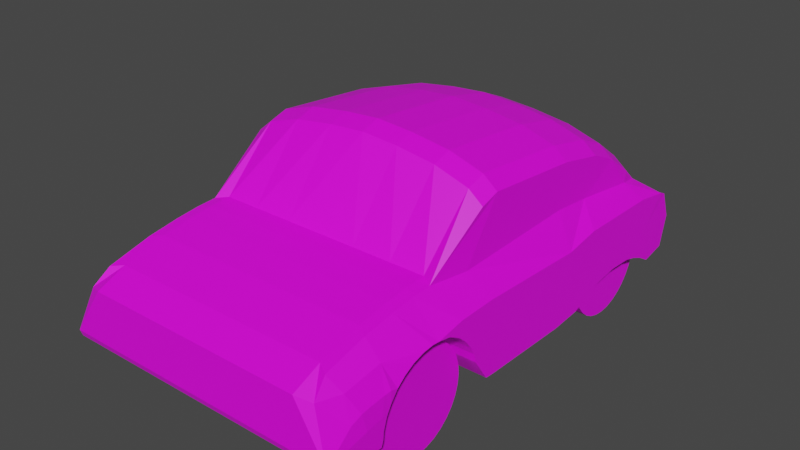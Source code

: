 # Source: car-v0.2.0.blend  (saved by Blender 3.6.13; exported with 4.5.12 LTS)
import bpy
from mathutils import Matrix  # noqa: F401  (used for matrix-valued properties, if any)

bpy.ops.wm.read_factory_settings(use_empty=True)
scene = bpy.context.scene
scene.name = 'Scene'

# ---- collections
col_collection = bpy.data.collections.new('Collection'); scene.collection.children.link(col_collection)

# ---- images (referenced by path relative to the original .blend; pixels are not part of the script)
import os
ASSET_DIR = os.environ.get("B2B_ASSET_DIR", "")  # directory of the original .blend (textures are referenced by path, not embedded)
HERE = os.path.dirname(os.path.abspath(__file__))  # packed textures are extracted next to this script under _unpacked/

def load_image(name, relpath, width, height, colorspace="sRGB"):
    """Load a texture the original file referenced (path relative to the .blend, or extracted next to this script)."""
    p = next((c for c in (os.path.join(HERE, relpath), os.path.join(ASSET_DIR, relpath)) if relpath and os.path.exists(c)), "")
    if p:
        img = bpy.data.images.load(p, check_existing=True)
        img.name = name
    else:  # same state as the original file: an image datablock whose file is absent (Cycles renders it pink)
        img = bpy.data.images.new(name, width, height)
        img.source = "FILE"
        img.filepath = "//" + (relpath or name)
    img.colorspace_settings.name = colorspace
    return img
img_car_png = load_image('car.png', 'car.png', 1024, 1024, 'sRGB')

# ---- materials (node trees are filled in below, after node groups)
mat_material = bpy.data.materials.new('Material')
mat_material.alpha_threshold = 0.0
mat_material.use_transparent_shadow = False
mat_material.roughness = 0.5
mat_material.line_color = (0.0, 0.0, 0.0, 1.0)

# ---- material node trees
mat_material.use_nodes = True; mat_material.node_tree.nodes.clear()
_N = mat_material.node_tree.nodes; _L = mat_material.node_tree.links
n0 = _N.new('ShaderNodeOutputMaterial'); n0.name = 'Material Output'; n0.location = (300, 300)
n1 = _N.new('ShaderNodeBsdfPrincipled'); n1.name = 'Principled BSDF'; n1.location = (10, 300)
n1.distribution = 'GGX'
n1.subsurface_method = 'RANDOM_WALK_SKIN'
n1.inputs[3].default_value = 1.45
n1.inputs[27].default_value = (0.0, 0.0, 0.0, 1.0)
n1.inputs[28].default_value = 1.0
n2 = _N.new('ShaderNodeTexImage'); n2.name = 'Image Texture'; n2.location = (-280, 280)
n2.image = img_car_png
_L.new(n1.outputs[0], n0.inputs[0])
_L.new(n2.outputs[0], n1.inputs[0])
n0.is_active_output = True

# ---- world
world_world = bpy.data.worlds.new('World'); scene.world = world_world
world_world.use_nodes = True; world_world.node_tree.nodes.clear()
_N = world_world.node_tree.nodes; _L = world_world.node_tree.links
n0 = _N.new('ShaderNodeOutputWorld'); n0.name = 'World Output'; n0.location = (300, 300)
n1 = _N.new('ShaderNodeBackground'); n1.name = 'Background'; n1.location = (10, 300)
n1.inputs[0].default_value = (0.05088, 0.05088, 0.05088, 1.0)
_L.new(n1.outputs[0], n0.inputs[0])
n0.is_active_output = True
world_world.color = (0.05088, 0.05088, 0.05088)
world_world.use_sun_shadow = False
world_world.sun_shadow_jitter_overblur = 0.0

# ---- meshes
me_cube = bpy.data.meshes.new('Cube')
me_cube.from_pydata([(0.2042, 0.7864, 1.085), (0.2042, 1.285, 0.2446), (0.2042, -0.3421, 1.239), (0.2042, -1.423, 0.3272), (0.615, 0.3717, 0.2539), (0.2042, -1.463, 0.6687), (0.2042, 0.3441, 1.218), (0.2042, 0.1865, 0.241), (0.2042, 1.268, 0.6341), (0.2042, -1.473, 0.3971), (0.2042, 1.329, 0.4204), (0.2042, -0.6512, 0.8425), (0.615, -1.144, 0.3079), (0.2042, 1.193, 0.6762), (0.2042, -1.303, 0.7363), (0.615, -1.293, 0.3147), (0.2042, -1.144, 0.3079), (0.2042, -0.4059, 0.2619), (0.2042, 0.3717, 0.2539), (0.2042, 0.6181, 1.16), (0.615, -1.303, 0.7363), (0.615, 1.193, 0.6179), (0.615, 1.268, 0.5758), (0.2042, 0.9609, 0.9582), (0.2042, 1.104, 0.2418), (0.2042, 0.7248, 0.3476), (0.615, -0.6512, 0.8425), (0.2042, -0.3577, 0.2575), (0.2042, -0.235, 1.273), (0.615, -0.3421, 1.148), (0.615, 1.329, 0.4204), (0.2042, -0.7661, 0.6395), (0.2042, -0.6906, 0.6241), (0.2042, -0.6242, 0.5871), (0.2042, -0.5712, 0.539), (0.615, 1.285, 0.2446), (0.2042, -1.099, 0.4642), (0.2042, -1.084, 0.4911), (0.2042, -1.459, 0.3592), (0.2042, -1.04, 0.5484), (0.2042, -0.8684, 0.638), (0.2042, -0.9339, 0.619), (0.2042, -0.9902, 0.5889), (0.2042, -1.133, 0.3391), (0.2042, -1.11, 0.4427), (0.2042, -1.129, 0.3816), (0.2042, -0.8093, 0.6438), (0.615, 0.1865, 0.241), (0.2042, -0.5327, 0.4884), (0.2042, -0.5084, 0.4427), (0.2042, -0.4926, 0.3907), (0.615, -1.473, 0.3971), (0.615, -1.463, 0.6687), (0.2042, -1.293, 0.3147), (0.2042, -1.067, 0.7959), (0.2042, -0.892, 0.8233), (0.2042, -0.7626, 0.8374), (0.2042, 0.4827, 0.3009), (0.2042, 0.5899, 0.3318), (0.2042, 0.8694, 0.3398), (0.2042, 0.949, 0.3188), (0.2042, 1.024, 0.2878), (0.0, 0.7864, 1.1), (0.0, 1.285, 0.2446), (0.0, -0.3421, 1.254), (0.0, -1.423, 0.3272), (0.0, -1.463, 0.6687), (0.0, 0.3441, 1.233), (0.0, 0.1865, 0.241), (0.0, 1.268, 0.6462), (0.0, -1.473, 0.3971), (0.0, 1.329, 0.4204), (0.0, -0.6512, 0.8425), (0.0, 1.193, 0.6883), (0.0, -1.303, 0.7363), (0.1033, -1.144, 0.3079), (0.1033, -0.4059, 0.2619), (0.0, 0.3717, 0.2539), (0.0, 0.6181, 1.175), (0.0, 0.9609, 0.9582), (0.0, 1.104, 0.2418), (0.0, 0.7248, 0.3476), (0.0, -0.3577, 0.2575), (0.0, -0.235, 1.288), (0.1033, -0.7661, 0.6395), (0.1033, -0.6906, 0.6241), (0.1033, -0.6242, 0.5871), (0.1033, -0.5712, 0.539), (0.1033, -1.099, 0.4642), (0.1033, -1.084, 0.4911), (0.0, -1.459, 0.3592), (0.1033, -1.04, 0.5484), (0.1033, -0.8684, 0.638), (0.1033, -0.9339, 0.619), (0.1033, -0.9902, 0.5889), (0.1033, -1.133, 0.3391), (0.1033, -1.11, 0.4427), (0.1033, -1.129, 0.3816), (0.1033, -0.8093, 0.6438), (0.1033, -0.5327, 0.4884), (0.1033, -0.5084, 0.4427), (0.1033, -0.4926, 0.3907), (0.0, -1.293, 0.3147), (0.0, -1.067, 0.7959), (0.0, -0.892, 0.8233), (0.0, -0.7626, 0.8374), (0.0, 0.4827, 0.3009), (0.0, 0.5899, 0.3318), (0.0, 0.8694, 0.3398), (0.0, 0.949, 0.3188), (0.0, 1.024, 0.2878), (0.0, -0.7828, 0.3431), (0.1033, -0.8156, 0.3471), (0.0, -1.124, 0.3043), (0.0, -0.447, 0.2629), (0.4233, -1.463, 0.6687), (0.4233, -1.473, 0.3971), (0.4233, 0.1865, 0.241), (0.6949, 0.3065, 0.821), (0.4233, 1.285, 0.2446), (0.4233, 1.329, 0.4204), (0.4233, -0.3421, 1.208), (0.4233, -0.6512, 0.8425), (0.6949, 0.6181, 1.004), (0.7945, 0.2762, 0.6331), (0.4233, 1.268, 0.615), (0.4233, 1.193, 0.6571), (0.4233, -1.303, 0.7363), (0.7061, 0.9267, 0.749), (0.7945, 0.4339, 0.4814), (0.4233, -1.293, 0.3147), (0.4233, -1.144, 0.3079), (0.6949, 0.9609, 0.8015), (0.4233, 0.3717, 0.2539), (0.6949, 0.7864, 0.9288), (0.4233, 0.6181, 1.129), (0.7945, 0.9908, 0.6533), (0.7945, 1.104, 0.2418), (0.7945, 0.7248, 0.3476), (0.7945, 1.026, 0.4411), (0.4233, 0.7864, 1.054), (0.4233, 0.9609, 0.9268), (0.7945, 0.2378, 0.4761), (0.4233, 1.104, 0.2418), (0.4233, 0.7248, 0.3476), (0.7945, -0.3577, 0.2575), (0.4233, -0.3577, 0.2575), (0.7945, 0.4844, 0.6662), (0.6949, 0.5382, 0.7975), (0.4233, -0.7661, 0.6395), (0.4233, -0.6906, 0.6241), (0.4233, -0.6242, 0.5871), (0.4233, -0.5712, 0.539), (0.4233, -0.4926, 0.3907), (0.6949, -0.4464, 0.8063), (0.4233, -1.099, 0.4642), (0.4233, -1.084, 0.4911), (0.4233, -1.11, 0.4427), (0.4233, -1.04, 0.5484), (0.4233, -0.8684, 0.638), (0.6769, -0.6891, 0.832), (0.4233, -0.9339, 0.619), (0.4233, -1.133, 0.3391), (0.4233, -1.129, 0.3816), (0.4233, -0.8093, 0.6438), (0.4233, -0.5084, 0.4427), (0.4233, -0.5327, 0.4884), (0.4233, -0.4059, 0.2619), (0.4233, -1.459, 0.3592), (0.4233, -0.9902, 0.5889), (0.4233, 0.3441, 1.187), (0.4233, 0.5899, 0.3318), (0.4233, 0.8694, 0.3398), (0.4233, -1.067, 0.7959), (0.4233, -0.235, 1.242), (0.7945, -0.3833, 0.6701), (0.4233, -1.423, 0.3272), (0.7945, -0.3604, 0.4953), (0.4233, -0.892, 0.8233), (0.4233, -0.7626, 0.8374), (0.4233, 0.4827, 0.3009), (0.4233, 0.949, 0.3188), (0.4233, 1.024, 0.2878), (0.615, 0.6181, 1.069), (0.615, 0.7864, 0.9943), (0.615, 0.9609, 0.867), (0.615, 1.104, 0.2418), (0.615, 0.7248, 0.3476), (0.615, -0.3577, 0.2575), (0.615, -0.7661, 0.6395), (0.615, -0.6906, 0.6241), (0.615, -0.6242, 0.5871), (0.615, -0.5712, 0.539), (0.615, -0.4926, 0.3907), (0.615, -1.099, 0.4642), (0.615, -1.084, 0.4911), (0.615, -1.11, 0.4427), (0.615, -1.04, 0.5484), (0.615, -0.8684, 0.638), (0.615, -0.9339, 0.619), (0.615, -1.133, 0.3391), (0.615, -1.129, 0.3816), (0.615, -0.8093, 0.6438), (0.615, -0.5084, 0.4427), (0.615, -0.5327, 0.4884), (0.615, -0.4059, 0.2619), (0.615, -1.459, 0.3592), (0.615, -0.9902, 0.5889), (0.615, 0.3441, 1.127), (0.615, 0.5899, 0.3318), (0.615, 0.8694, 0.3398), (0.615, -1.067, 0.7959), (0.615, -0.235, 1.182), (0.615, -1.423, 0.3272), (0.615, -0.892, 0.8233), (0.615, -0.7626, 0.8374), (0.615, 0.4827, 0.3009), (0.615, 0.949, 0.3188), (0.615, 1.024, 0.2878), (0.7945, 0.1865, 0.241), (0.7945, 0.3717, 0.2539), (0.7945, -0.6051, 0.6675), (0.7945, -1.293, 0.3147), (0.7945, -1.144, 0.3079), (0.7383, -1.301, 0.64), (0.7481, -1.091, 0.6805), (0.6982, -1.429, 0.647), (0.6769, -1.341, 0.7257), (0.7924, 1.238, 0.5991), (0.7945, 1.193, 0.6179), (0.6949, -0.3421, 1.083), (0.7924, 1.254, 0.2678), (0.7924, 1.298, 0.4436), (0.7945, -1.473, 0.3971), (0.7945, -0.7661, 0.6395), (0.7945, -0.6906, 0.6241), (0.7945, -0.6242, 0.5871), (0.7945, -0.5712, 0.539), (0.7945, -0.4926, 0.3907), (0.7945, -1.138, 0.4571), (0.7945, -1.099, 0.4642), (0.7945, -1.084, 0.4911), (0.7945, -1.11, 0.4427), (0.7945, -1.04, 0.5484), (0.7945, -0.8684, 0.638), (0.7945, -1.23, 0.4407), (0.7945, -0.9339, 0.619), (0.7945, -1.133, 0.3391), (0.7945, -1.129, 0.3816), (0.7945, -0.8093, 0.6438), (0.7945, -0.5084, 0.4427), (0.7945, -0.5327, 0.4884), (0.7945, -0.4059, 0.2619), (0.7945, -1.459, 0.3592), (0.7945, -0.9902, 0.5889), (0.6949, 0.3441, 1.062), (0.7945, 0.5899, 0.3318), (0.7945, 0.8694, 0.3398), (0.6769, -1.105, 0.7854), (0.6949, -0.235, 1.117), (0.7945, -1.216, 0.3855), (0.7945, -1.423, 0.3272), (0.7945, -1.258, 0.3468), (0.6769, -0.93, 0.8128), (0.6769, -0.8006, 0.8268), (0.7945, 0.4827, 0.3009), (0.7945, 0.949, 0.3188), (0.7945, 1.024, 0.2878), (0.7814, -1.311, 0.5086), (0.7955, -1.082, 0.5609), (0.7864, -1.253, 0.5359), (0.7914, -1.117, 0.5558), (0.7869, -1.195, 0.5444), (0.7945, 1.178, 0.6012), (0.6771, 1.072, 0.7142), (-0.2042, 0.7864, 1.085), (-0.2042, 1.285, 0.2446), (-0.2042, -0.3421, 1.239), (-0.2042, -1.423, 0.3272), (-0.615, 0.3717, 0.2539), (-0.2042, -1.463, 0.6687), (-0.2042, 0.3441, 1.218), (-0.2042, 0.1865, 0.241), (-0.2042, 1.268, 0.6341), (-0.2042, -1.473, 0.3971), (-0.2042, 1.329, 0.4204), (-0.2042, -0.6512, 0.8425), (-0.615, -1.144, 0.3079), (-0.2042, 1.193, 0.6762), (-0.2042, -1.303, 0.7363), (-0.615, -1.293, 0.3147), (-0.2042, -1.144, 0.3079), (-0.2042, -0.4059, 0.2619), (-0.2042, 0.3717, 0.2539), (-0.2042, 0.6181, 1.16), (-0.615, -1.303, 0.7363), (-0.615, 1.193, 0.6179), (-0.615, 1.268, 0.5758), (-0.2042, 0.9609, 0.9582), (-0.2042, 1.104, 0.2418), (-0.2042, 0.7248, 0.3476), (-0.615, -0.6512, 0.8425), (-0.2042, -0.3577, 0.2575), (-0.2042, -0.235, 1.273), (-0.615, -0.3421, 1.148), (-0.615, 1.329, 0.4204), (-0.2042, -0.7661, 0.6395), (-0.2042, -0.6906, 0.6241), (-0.2042, -0.6242, 0.5871), (-0.2042, -0.5712, 0.539), (-0.615, 1.285, 0.2446), (-0.2042, -1.099, 0.4642), (-0.2042, -1.084, 0.4911), (-0.2042, -1.459, 0.3592), (-0.2042, -1.04, 0.5484), (-0.2042, -0.8684, 0.638), (-0.2042, -0.9339, 0.619), (-0.2042, -0.9902, 0.5889), (-0.2042, -1.133, 0.3391), (-0.2042, -1.11, 0.4427), (-0.2042, -1.129, 0.3816), (-0.2042, -0.8093, 0.6438), (-0.615, 0.1865, 0.241), (-0.2042, -0.5327, 0.4884), (-0.2042, -0.5084, 0.4427), (-0.2042, -0.4926, 0.3907), (-0.615, -1.473, 0.3971), (-0.615, -1.463, 0.6687), (-0.2042, -1.293, 0.3147), (-0.2042, -1.067, 0.7959), (-0.2042, -0.892, 0.8233), (-0.2042, -0.7626, 0.8374), (-0.2042, 0.4827, 0.3009), (-0.2042, 0.5899, 0.3318), (-0.2042, 0.8694, 0.3398), (-0.2042, 0.949, 0.3188), (-0.2042, 1.024, 0.2878), (-0.1033, -1.144, 0.3079), (-0.1033, -0.4059, 0.2619), (-0.1033, -0.7661, 0.6395), (-0.1033, -0.6906, 0.6241), (-0.1033, -0.6242, 0.5871), (-0.1033, -0.5712, 0.539), (-0.1033, -1.099, 0.4642), (-0.1033, -1.084, 0.4911), (-0.1033, -1.04, 0.5484), (-0.1033, -0.8684, 0.638), (-0.1033, -0.9339, 0.619), (-0.1033, -0.9902, 0.5889), (-0.1033, -1.133, 0.3391), (-0.1033, -1.11, 0.4427), (-0.1033, -1.129, 0.3816), (-0.1033, -0.8093, 0.6438), (-0.1033, -0.5327, 0.4884), (-0.1033, -0.5084, 0.4427), (-0.1033, -0.4926, 0.3907), (-0.1033, -0.8156, 0.3471), (-0.4233, -1.463, 0.6687), (-0.4233, -1.473, 0.3971), (-0.4233, 0.1865, 0.241), (-0.6949, 0.3065, 0.821), (-0.4233, 1.285, 0.2446), (-0.4233, 1.329, 0.4204), (-0.4233, -0.3421, 1.208), (-0.4233, -0.6512, 0.8425), (-0.6949, 0.6181, 1.004), (-0.7945, 0.2762, 0.6331), (-0.4233, 1.268, 0.615), (-0.4233, 1.193, 0.6571), (-0.4233, -1.303, 0.7363), (-0.7061, 0.9267, 0.749), (-0.7945, 0.4339, 0.4814), (-0.4233, -1.293, 0.3147), (-0.4233, -1.144, 0.3079), (-0.6949, 0.9609, 0.8015), (-0.4233, 0.3717, 0.2539), (-0.6949, 0.7864, 0.9288), (-0.4233, 0.6181, 1.129), (-0.7945, 0.9908, 0.6533), (-0.7945, 1.104, 0.2418), (-0.7945, 0.7248, 0.3476), (-0.7945, 1.026, 0.4411), (-0.4233, 0.7864, 1.054), (-0.4233, 0.9609, 0.9268), (-0.7945, 0.2378, 0.4761), (-0.4233, 1.104, 0.2418), (-0.4233, 0.7248, 0.3476), (-0.7945, -0.3577, 0.2575), (-0.4233, -0.3577, 0.2575), (-0.7945, 0.4844, 0.6662), (-0.6949, 0.5382, 0.7975), (-0.4233, -0.7661, 0.6395), (-0.4233, -0.6906, 0.6241), (-0.4233, -0.6242, 0.5871), (-0.4233, -0.5712, 0.539), (-0.4233, -0.4926, 0.3907), (-0.6949, -0.4464, 0.8063), (-0.4233, -1.099, 0.4642), (-0.4233, -1.084, 0.4911), (-0.4233, -1.11, 0.4427), (-0.4233, -1.04, 0.5484), (-0.4233, -0.8684, 0.638), (-0.6769, -0.6891, 0.832), (-0.4233, -0.9339, 0.619), (-0.4233, -1.133, 0.3391), (-0.4233, -1.129, 0.3816), (-0.4233, -0.8093, 0.6438), (-0.4233, -0.5084, 0.4427), (-0.4233, -0.5327, 0.4884), (-0.4233, -0.4059, 0.2619), (-0.4233, -1.459, 0.3592), (-0.4233, -0.9902, 0.5889), (-0.4233, 0.3441, 1.187), (-0.4233, 0.5899, 0.3318), (-0.4233, 0.8694, 0.3398), (-0.4233, -1.067, 0.7959), (-0.4233, -0.235, 1.242), (-0.7945, -0.3833, 0.6701), (-0.4233, -1.423, 0.3272), (-0.7945, -0.3604, 0.4953), (-0.4233, -0.892, 0.8233), (-0.4233, -0.7626, 0.8374), (-0.4233, 0.4827, 0.3009), (-0.4233, 0.949, 0.3188), (-0.4233, 1.024, 0.2878), (-0.615, 0.6181, 1.069), (-0.615, 0.7864, 0.9943), (-0.615, 0.9609, 0.867), (-0.615, 1.104, 0.2418), (-0.615, 0.7248, 0.3476), (-0.615, -0.3577, 0.2575), (-0.615, -0.7661, 0.6395), (-0.615, -0.6906, 0.6241), (-0.615, -0.6242, 0.5871), (-0.615, -0.5712, 0.539), (-0.615, -0.4926, 0.3907), (-0.615, -1.099, 0.4642), (-0.615, -1.084, 0.4911), (-0.615, -1.11, 0.4427), (-0.615, -1.04, 0.5484), (-0.615, -0.8684, 0.638), (-0.615, -0.9339, 0.619), (-0.615, -1.133, 0.3391), (-0.615, -1.129, 0.3816), (-0.615, -0.8093, 0.6438), (-0.615, -0.5084, 0.4427), (-0.615, -0.5327, 0.4884), (-0.615, -0.4059, 0.2619), (-0.615, -1.459, 0.3592), (-0.615, -0.9902, 0.5889), (-0.615, 0.3441, 1.127), (-0.615, 0.5899, 0.3318), (-0.615, 0.8694, 0.3398), (-0.615, -1.067, 0.7959), (-0.615, -0.235, 1.182), (-0.615, -1.423, 0.3272), (-0.615, -0.892, 0.8233), (-0.615, -0.7626, 0.8374), (-0.615, 0.4827, 0.3009), (-0.615, 0.949, 0.3188), (-0.615, 1.024, 0.2878), (-0.7945, 0.1865, 0.241), (-0.7945, 0.3717, 0.2539), (-0.7945, -0.6051, 0.6675), (-0.7945, -1.293, 0.3147), (-0.7945, -1.144, 0.3079), (-0.7383, -1.301, 0.64), (-0.7481, -1.091, 0.6805), (-0.6982, -1.429, 0.647), (-0.6769, -1.341, 0.7257), (-0.7924, 1.238, 0.5991), (-0.7945, 1.193, 0.6179), (-0.6949, -0.3421, 1.083), (-0.7924, 1.254, 0.2678), (-0.7924, 1.298, 0.4436), (-0.7945, -1.473, 0.3971), (-0.7945, -0.7661, 0.6395), (-0.7945, -0.6906, 0.6241), (-0.7945, -0.6242, 0.5871), (-0.7945, -0.5712, 0.539), (-0.7945, -0.4926, 0.3907), (-0.7945, -1.138, 0.4571), (-0.7945, -1.099, 0.4642), (-0.7945, -1.084, 0.4911), (-0.7945, -1.11, 0.4427), (-0.7945, -1.04, 0.5484), (-0.7945, -0.8684, 0.638), (-0.7945, -1.23, 0.4407), (-0.7945, -0.9339, 0.619), (-0.7945, -1.133, 0.3391), (-0.7945, -1.129, 0.3816), (-0.7945, -0.8093, 0.6438), (-0.7945, -0.5084, 0.4427), (-0.7945, -0.5327, 0.4884), (-0.7945, -0.4059, 0.2619), (-0.7945, -1.459, 0.3592), (-0.7945, -0.9902, 0.5889), (-0.6949, 0.3441, 1.062), (-0.7945, 0.5899, 0.3318), (-0.7945, 0.8694, 0.3398), (-0.6769, -1.105, 0.7854), (-0.6949, -0.235, 1.117), (-0.7945, -1.216, 0.3855), (-0.7945, -1.423, 0.3272), (-0.7945, -1.258, 0.3468), (-0.6769, -0.93, 0.8128), (-0.6769, -0.8006, 0.8268), (-0.7945, 0.4827, 0.3009), (-0.7945, 0.949, 0.3188), (-0.7945, 1.024, 0.2878), (-0.7814, -1.311, 0.5086), (-0.7955, -1.082, 0.5609), (-0.7864, -1.253, 0.5359), (-0.7914, -1.117, 0.5558), (-0.7869, -1.195, 0.5444), (-0.7945, 1.178, 0.6012), (-0.6771, 1.072, 0.7142)], [], [(60, 61, 182, 181), (40, 46, 164, 159), (3, 53, 130, 176), (10, 8, 125, 120), (41, 40, 159, 161), (59, 60, 181, 172), (42, 41, 161, 169), (7, 18, 133, 117), (9, 38, 168, 116), (11, 56, 179, 122), (57, 58, 171, 180), (0, 19, 135, 140), (37, 39, 158, 156), (53, 16, 131, 130), (28, 2, 121, 174), (17, 27, 146, 167), (38, 3, 176, 168), (56, 55, 178, 179), (49, 50, 153, 165), (18, 57, 180, 133), (36, 37, 156, 155), (14, 5, 115, 127), (54, 14, 127, 173), (48, 49, 165, 166), (39, 42, 169, 158), (55, 54, 173, 178), (8, 13, 126, 125), (19, 6, 170, 135), (34, 48, 166, 152), (13, 23, 141, 126), (24, 1, 119, 143), (23, 0, 140, 141), (2, 11, 122, 121), (50, 17, 167, 153), (46, 31, 149, 164), (33, 34, 152, 151), (32, 33, 151, 150), (1, 10, 120, 119), (43, 45, 163, 162), (45, 44, 157, 163), (27, 7, 117, 146), (61, 24, 143, 182), (31, 32, 150, 149), (25, 59, 172, 144), (40, 41, 93, 92), (44, 36, 155, 157), (6, 28, 174, 170), (5, 9, 116, 115), (58, 25, 144, 171), (16, 43, 162, 131), (8, 10, 71, 69), (53, 3, 65, 102), (46, 40, 92, 98), (61, 60, 109, 110), (43, 16, 75, 95), (25, 58, 107, 81), (9, 5, 66, 70), (28, 6, 67, 83), (36, 44, 96, 88), (59, 25, 81, 108), (32, 31, 84, 85), (24, 61, 110, 80), (7, 27, 82, 68), (44, 45, 97, 96), (45, 43, 95, 97), (10, 1, 63, 71), (33, 32, 85, 86), (34, 33, 86, 87), (31, 46, 98, 84), (17, 50, 101, 76), (11, 2, 64, 72), (0, 23, 79, 62), (1, 24, 80, 63), (23, 13, 73, 79), (48, 34, 87, 99), (6, 19, 78, 67), (13, 8, 69, 73), (54, 55, 104, 103), (42, 39, 91, 94), (49, 48, 99, 100), (14, 54, 103, 74), (5, 14, 74, 66), (37, 36, 88, 89), (57, 18, 77, 106), (50, 49, 100, 101), (55, 56, 105, 104), (3, 38, 90, 65), (27, 17, 76, 82), (2, 28, 83, 64), (16, 53, 102, 75), (39, 37, 89, 91), (19, 0, 62, 78), (58, 57, 106, 107), (56, 11, 72, 105), (38, 9, 70, 90), (18, 7, 68, 77), (41, 42, 94, 93), (60, 59, 108, 109), (85, 112, 86), (102, 113, 75), (112, 111, 114, 76), (112, 98, 92), (112, 85, 84), (86, 112, 87), (87, 112, 99), (99, 112, 100), (100, 112, 101), (101, 112, 76), (98, 112, 84), (92, 93, 112), (112, 93, 94), (94, 91, 112), (112, 91, 89), (89, 88, 112), (112, 88, 96), (96, 97, 112), (112, 97, 95), (95, 75, 112), (75, 113, 111, 112), (76, 114, 82), (226, 224, 227), (236, 237, 221), (219, 142, 177, 145), (124, 147, 148, 118), (226, 268, 224), (142, 129, 147, 124), (160, 154, 259, 230), (118, 148, 123, 255), (155, 156, 195, 194), (127, 115, 52, 20), (173, 127, 20, 211), (166, 165, 203, 204), (158, 169, 207, 197), (178, 173, 211, 214), (125, 126, 21, 22), (135, 170, 208, 183), (152, 166, 204, 192), (126, 141, 185, 21), (143, 119, 35, 186), (141, 140, 184, 185), (121, 122, 26, 29), (153, 167, 205, 193), (164, 149, 189, 202), (151, 152, 192, 191), (150, 151, 191, 190), (119, 120, 30, 35), (162, 163, 201, 200), (163, 157, 196, 201), (146, 117, 47, 188), (182, 143, 186, 218), (149, 150, 190, 189), (144, 172, 210, 187), (157, 155, 194, 196), (170, 174, 212, 208), (115, 116, 51, 52), (171, 144, 187, 209), (131, 162, 200, 12), (181, 182, 218, 217), (159, 164, 202, 198), (176, 130, 15, 213), (120, 125, 22, 30), (161, 159, 198, 199), (172, 181, 217, 210), (169, 161, 199, 207), (117, 133, 4, 47), (116, 168, 206, 51), (122, 179, 215, 26), (180, 171, 209, 216), (140, 135, 183, 184), (156, 158, 197, 195), (130, 131, 12, 15), (174, 121, 29, 212), (167, 146, 188, 205), (168, 176, 213, 206), (179, 178, 214, 215), (165, 153, 193, 203), (133, 180, 216, 4), (200, 201, 248, 247), (201, 196, 242, 248), (188, 47, 219, 145), (218, 186, 137, 267), (189, 190, 235, 234), (187, 210, 257, 138), (196, 194, 240, 242), (15, 12, 223, 222), (208, 212, 259, 255), (209, 187, 138, 256), (12, 200, 247, 223), (217, 218, 267, 266), (52, 51, 233, 226), (198, 202, 249, 244), (47, 4, 220, 219), (213, 15, 222, 261), (30, 22, 228, 232), (199, 198, 244, 246), (210, 217, 266, 257), (207, 199, 246, 254), (51, 206, 253, 233), (35, 30, 232, 231), (26, 215, 264, 160), (216, 209, 256, 265), (184, 183, 123, 134), (195, 197, 243, 241), (212, 29, 230, 259), (205, 188, 145, 252), (29, 26, 160, 230), (206, 213, 261, 253), (215, 214, 263, 264), (203, 193, 238, 250), (4, 216, 265, 220), (194, 195, 241, 240), (211, 20, 227, 258), (204, 203, 250, 251), (22, 21, 229, 228), (197, 207, 254, 243), (214, 211, 258, 263), (183, 208, 255, 123), (192, 204, 251, 237), (21, 274, 229), (185, 184, 134, 132), (186, 35, 231, 137), (193, 205, 252, 238), (202, 189, 234, 249), (20, 52, 226, 227), (191, 192, 237, 236), (190, 191, 236, 235), (244, 225, 246), (242, 239, 260, 248), (234, 264, 263, 249), (148, 128, 134), (251, 177, 175, 221, 237), (160, 221, 175, 154), (147, 129, 139, 136), (220, 129, 142, 219), (148, 147, 136, 128), (132, 128, 274), (136, 139, 273), (139, 137, 231, 232), (128, 136, 229), (138, 257, 139), (129, 220, 265), (139, 129, 138), (228, 139, 232), (154, 175, 124, 118), (238, 252, 145, 177), (175, 177, 142, 124), (259, 154, 118, 255), (229, 136, 273), (239, 242, 240), (248, 260, 262, 247), (247, 262, 222, 223), (262, 260, 233, 253), (260, 245, 233), (222, 262, 253, 261), (243, 225, 269), (254, 225, 243), (246, 225, 254), (244, 258, 225), (249, 263, 258, 244), (264, 234, 221, 160), (235, 221, 234), (236, 221, 235), (250, 177, 251), (177, 250, 238), (225, 258, 227), (245, 260, 239), (227, 224, 225), (224, 272, 271, 225), (225, 271, 269), (239, 272, 270, 245), (265, 256, 129), (129, 256, 138), (139, 266, 267), (266, 139, 257), (267, 137, 139), (245, 268, 233), (233, 268, 226), (224, 268, 270), (271, 272, 239), (269, 241, 243), (270, 268, 245), (269, 271, 239, 240, 241), (270, 272, 224), (134, 123, 148), (134, 128, 132), (273, 139, 228), (273, 228, 229), (274, 185, 132), (274, 128, 229), (274, 21, 185), (335, 423, 424, 336), (315, 401, 406, 321), (278, 418, 372, 328), (285, 362, 367, 283), (316, 403, 401, 315), (334, 414, 423, 335), (317, 411, 403, 316), (282, 359, 375, 293), (284, 358, 410, 313), (286, 364, 421, 331), (332, 422, 413, 333), (275, 382, 377, 294), (312, 398, 400, 314), (328, 372, 373, 291), (303, 416, 363, 277), (292, 409, 388, 302), (313, 410, 418, 278), (331, 421, 420, 330), (324, 407, 395, 325), (293, 375, 422, 332), (311, 397, 398, 312), (289, 369, 357, 280), (329, 415, 369, 289), (323, 408, 407, 324), (314, 400, 411, 317), (330, 420, 415, 329), (283, 367, 368, 288), (294, 377, 412, 281), (309, 394, 408, 323), (288, 368, 383, 298), (299, 385, 361, 276), (298, 383, 382, 275), (277, 363, 364, 286), (325, 395, 409, 292), (321, 406, 391, 306), (308, 393, 394, 309), (307, 392, 393, 308), (276, 361, 362, 285), (318, 404, 405, 320), (320, 405, 399, 319), (302, 388, 359, 282), (336, 424, 385, 299), (306, 391, 392, 307), (300, 386, 414, 334), (315, 346, 347, 316), (319, 399, 397, 311), (281, 412, 416, 303), (280, 357, 358, 284), (333, 413, 386, 300), (291, 373, 404, 318), (283, 69, 71, 285), (328, 102, 65, 278), (321, 352, 346, 315), (336, 110, 109, 335), (318, 349, 337, 291), (300, 81, 107, 333), (284, 70, 66, 280), (303, 83, 67, 281), (311, 343, 350, 319), (334, 108, 81, 300), (307, 340, 339, 306), (299, 80, 110, 336), (282, 68, 82, 302), (319, 350, 351, 320), (320, 351, 349, 318), (285, 71, 63, 276), (308, 341, 340, 307), (309, 342, 341, 308), (306, 339, 352, 321), (292, 338, 355, 325), (286, 72, 64, 277), (275, 62, 79, 298), (276, 63, 80, 299), (298, 79, 73, 288), (323, 353, 342, 309), (281, 67, 78, 294), (288, 73, 69, 283), (329, 103, 104, 330), (317, 348, 345, 314), (324, 354, 353, 323), (289, 74, 103, 329), (280, 66, 74, 289), (312, 344, 343, 311), (332, 106, 77, 293), (325, 355, 354, 324), (330, 104, 105, 331), (278, 65, 90, 313), (302, 82, 338, 292), (277, 64, 83, 303), (291, 337, 102, 328), (314, 345, 344, 312), (294, 78, 62, 275), (333, 107, 106, 332), (331, 105, 72, 286), (313, 90, 70, 284), (293, 77, 68, 282), (316, 347, 348, 317), (335, 109, 108, 334), (340, 341, 356), (102, 337, 113), (356, 338, 114, 111), (356, 346, 352), (356, 339, 340), (341, 342, 356), (342, 353, 356), (353, 354, 356), (354, 355, 356), (355, 338, 356), (352, 339, 356), (346, 356, 347), (356, 348, 347), (348, 356, 345), (356, 344, 345), (344, 356, 343), (356, 350, 343), (350, 356, 351), (356, 349, 351), (349, 356, 337), (337, 356, 111, 113), (338, 82, 114), (468, 469, 466), (478, 463, 479), (461, 387, 419, 384), (366, 360, 390, 389), (468, 466, 510), (384, 366, 389, 371), (402, 472, 501, 396), (360, 497, 365, 390), (397, 436, 437, 398), (369, 295, 327, 357), (415, 453, 295, 369), (408, 446, 445, 407), (400, 439, 449, 411), (420, 456, 453, 415), (367, 297, 296, 368), (377, 425, 450, 412), (394, 434, 446, 408), (368, 296, 427, 383), (385, 428, 310, 361), (383, 427, 426, 382), (363, 304, 301, 364), (395, 435, 447, 409), (406, 444, 431, 391), (393, 433, 434, 394), (392, 432, 433, 393), (361, 310, 305, 362), (404, 442, 443, 405), (405, 443, 438, 399), (388, 430, 322, 359), (424, 460, 428, 385), (391, 431, 432, 392), (386, 429, 452, 414), (399, 438, 436, 397), (412, 450, 454, 416), (357, 327, 326, 358), (413, 451, 429, 386), (373, 287, 442, 404), (423, 459, 460, 424), (401, 440, 444, 406), (418, 455, 290, 372), (362, 305, 297, 367), (403, 441, 440, 401), (414, 452, 459, 423), (411, 449, 441, 403), (359, 322, 279, 375), (358, 326, 448, 410), (364, 301, 457, 421), (422, 458, 451, 413), (382, 426, 425, 377), (398, 437, 439, 400), (372, 290, 287, 373), (416, 454, 304, 363), (409, 447, 430, 388), (410, 448, 455, 418), (421, 457, 456, 420), (407, 445, 435, 395), (375, 279, 458, 422), (442, 489, 490, 443), (443, 490, 484, 438), (430, 387, 461, 322), (460, 509, 379, 428), (431, 476, 477, 432), (429, 380, 499, 452), (438, 484, 482, 436), (290, 464, 465, 287), (450, 497, 501, 454), (451, 498, 380, 429), (287, 465, 489, 442), (459, 508, 509, 460), (327, 468, 475, 326), (440, 486, 491, 444), (322, 461, 462, 279), (455, 503, 464, 290), (305, 474, 470, 297), (441, 488, 486, 440), (452, 499, 508, 459), (449, 496, 488, 441), (326, 475, 495, 448), (310, 473, 474, 305), (301, 402, 506, 457), (458, 507, 498, 451), (426, 376, 365, 425), (437, 483, 485, 439), (454, 501, 472, 304), (447, 494, 387, 430), (304, 472, 402, 301), (448, 495, 503, 455), (457, 506, 505, 456), (445, 492, 480, 435), (279, 462, 507, 458), (436, 482, 483, 437), (453, 500, 469, 295), (446, 493, 492, 445), (297, 470, 471, 296), (439, 485, 496, 449), (456, 505, 500, 453), (425, 365, 497, 450), (434, 479, 493, 446), (296, 471, 516), (427, 374, 376, 426), (428, 379, 473, 310), (435, 480, 494, 447), (444, 491, 476, 431), (295, 469, 468, 327), (433, 478, 479, 434), (432, 477, 478, 433), (486, 488, 467), (484, 490, 502, 481), (476, 491, 505, 506), (390, 376, 370), (493, 479, 463, 417, 419), (402, 396, 417, 463), (389, 378, 381, 371), (462, 461, 384, 371), (390, 370, 378, 389), (374, 516, 370), (378, 515, 381), (381, 474, 473, 379), (370, 471, 378), (380, 381, 499), (371, 507, 462), (381, 380, 371), (470, 474, 381), (396, 360, 366, 417), (480, 419, 387, 494), (417, 366, 384, 419), (501, 497, 360, 396), (471, 515, 378), (481, 482, 484), (490, 489, 504, 502), (489, 465, 464, 504), (504, 495, 475, 502), (502, 475, 487), (464, 503, 495, 504), (485, 511, 467), (496, 485, 467), (488, 496, 467), (486, 467, 500), (491, 486, 500, 505), (506, 402, 463, 476), (477, 476, 463), (478, 477, 463), (492, 493, 419), (419, 480, 492), (467, 469, 500), (487, 481, 502), (469, 467, 466), (466, 467, 513, 514), (467, 511, 513), (481, 487, 512, 514), (507, 371, 498), (371, 380, 498), (381, 509, 508), (508, 499, 381), (509, 381, 379), (487, 475, 510), (475, 468, 510), (466, 512, 510), (513, 481, 514), (511, 485, 483), (512, 487, 510), (511, 483, 482, 481, 513), (512, 466, 514), (376, 390, 365), (376, 374, 370), (515, 470, 381), (515, 471, 470), (516, 374, 427), (516, 471, 370), (516, 427, 296)])
_uv = me_cube.uv_layers.new(name='UVMap')
_uv.uv.foreach_set('vector', [0.5664, 0.2803, 0.5645, 0.2861, 0.5532, 0.2789, 0.5551, 0.2731, 0.6076, 0.145, 0.6063, 0.1471, 0.5997, 0.1398, 0.6014, 0.137, 0.6377, 0.1214, 0.6316, 0.1267, 0.6254, 0.1124, 0.6315, 0.1071, 0.4632, 0.1324, 0.4155, 0.1542, 0.4048, 0.09069, 0.4459, 0.0665, 0.6093, 0.1428, 0.6076, 0.145, 0.6014, 0.137, 0.6035, 0.134, 0.5684, 0.2744, 0.5664, 0.2803, 0.5551, 0.2731, 0.5571, 0.2672, 0.6112, 0.1409, 0.6093, 0.1428, 0.6035, 0.134, 0.6056, 0.1313, 0.5848, 0.2243, 0.5804, 0.2376, 0.5691, 0.2305, 0.5735, 0.2172, 0.1218, 0.1793, 0.112, 0.1793, 0.1123, 0.1059, 0.122, 0.1059, 0.3884, 0.1812, 0.3616, 0.181, 0.3618, 0.1076, 0.3887, 0.1078, 0.5776, 0.2463, 0.575, 0.2543, 0.5637, 0.2471, 0.5663, 0.2391, 0.2772, 0.1891, 0.2396, 0.189, 0.2433, 0.1291, 0.278, 0.1284, 0.616, 0.1376, 0.6133, 0.1393, 0.6078, 0.1287, 0.6106, 0.1258, 0.6316, 0.1267, 0.6247, 0.1323, 0.6188, 0.1182, 0.6254, 0.1124, 0.07252, 0.1423, 0.05218, 0.1302, 0.06799, 0.07591, 0.08685, 0.08779, 0.5981, 0.1812, 0.5971, 0.1847, 0.5858, 0.1785, 0.5868, 0.1751, 0.6399, 0.1196, 0.6377, 0.1214, 0.6315, 0.1071, 0.6338, 0.1052, 0.3616, 0.181, 0.3302, 0.1808, 0.3305, 0.1074, 0.3618, 0.1076, 0.6009, 0.1665, 0.6003, 0.17, 0.59, 0.1647, 0.591, 0.1612, 0.5804, 0.2376, 0.5776, 0.2463, 0.5663, 0.2391, 0.5691, 0.2305, 0.6172, 0.1368, 0.616, 0.1376, 0.6106, 0.1258, 0.6118, 0.1246, 0.2289, 0.1801, 0.1872, 0.1798, 0.1875, 0.1064, 0.2292, 0.1067, 0.2877, 0.1805, 0.2289, 0.1801, 0.2292, 0.1067, 0.288, 0.1071, 0.6015, 0.1632, 0.6009, 0.1665, 0.591, 0.1612, 0.5921, 0.158, 0.6133, 0.1393, 0.6112, 0.1409, 0.6056, 0.1313, 0.6078, 0.1287, 0.3302, 0.1808, 0.2877, 0.1805, 0.288, 0.1071, 0.3305, 0.1074, 0.4155, 0.1542, 0.3974, 0.1606, 0.3878, 0.09746, 0.4048, 0.09069, 0.2396, 0.189, 0.1834, 0.1807, 0.1911, 0.1215, 0.2433, 0.1291, 0.6023, 0.1596, 0.6015, 0.1632, 0.5921, 0.158, 0.5934, 0.1541, 0.3974, 0.1606, 0.3215, 0.1831, 0.3189, 0.1212, 0.3878, 0.09746, 0.5623, 0.2927, 0.558, 0.3056, 0.5468, 0.2985, 0.551, 0.2855, 0.3215, 0.1831, 0.2772, 0.1891, 0.278, 0.1284, 0.3189, 0.1212, 0.3151, 0.4755, 0.3406, 0.2134, 0.4149, 0.2384, 0.3831, 0.478, 0.6003, 0.17, 0.5981, 0.1812, 0.5868, 0.1751, 0.59, 0.1647, 0.6063, 0.1471, 0.6055, 0.1488, 0.5986, 0.1419, 0.5997, 0.1398, 0.6032, 0.1558, 0.6023, 0.1596, 0.5934, 0.1541, 0.5949, 0.15, 0.6042, 0.1522, 0.6032, 0.1558, 0.5949, 0.15, 0.5967, 0.1459, 0.3023, 0.07752, 0.3016, 0.2046, 0.1912, 0.2034, 0.1919, 0.07635, 0.6231, 0.1333, 0.6211, 0.1345, 0.6155, 0.1212, 0.6173, 0.1195, 0.6211, 0.1345, 0.6182, 0.1361, 0.6128, 0.1237, 0.6155, 0.1212, 0.5971, 0.1847, 0.5848, 0.2243, 0.5735, 0.2172, 0.5858, 0.1785, 0.5645, 0.2861, 0.5623, 0.2927, 0.551, 0.2855, 0.5532, 0.2789, 0.6055, 0.1488, 0.6042, 0.1522, 0.5967, 0.1459, 0.5986, 0.1419, 0.5718, 0.264, 0.5684, 0.2744, 0.5571, 0.2672, 0.5605, 0.2568, 0.6076, 0.145, 0.6093, 0.1428, 0.6112, 0.1462, 0.6098, 0.1478, 0.6182, 0.1361, 0.6172, 0.1368, 0.6118, 0.1246, 0.6128, 0.1237, 0.1834, 0.1807, 0.07252, 0.1423, 0.08685, 0.08779, 0.1911, 0.1215, 0.1872, 0.1798, 0.1218, 0.1793, 0.122, 0.1059, 0.1875, 0.1064, 0.575, 0.2543, 0.5718, 0.264, 0.5605, 0.2568, 0.5637, 0.2471, 0.6247, 0.1323, 0.6231, 0.1333, 0.6173, 0.1195, 0.6188, 0.1182, 0.4155, 0.1542, 0.4632, 0.1324, 0.4771, 0.1951, 0.4253, 0.2165, 0.6316, 0.1267, 0.6377, 0.1214, 0.6433, 0.1344, 0.6373, 0.1392, 0.6063, 0.1471, 0.6076, 0.145, 0.6098, 0.1478, 0.6087, 0.1495, 0.5645, 0.2861, 0.5664, 0.2803, 0.5769, 0.287, 0.575, 0.2928, 0.6231, 0.1333, 0.6247, 0.1323, 0.6269, 0.1403, 0.625, 0.1409, 0.5718, 0.264, 0.575, 0.2543, 0.5855, 0.261, 0.5823, 0.2707, 0.1218, 0.1793, 0.1872, 0.1798, 0.187, 0.2482, 0.1215, 0.2477, 0.07252, 0.1423, 0.1834, 0.1807, 0.1759, 0.2388, 0.05825, 0.1967, 0.6172, 0.1368, 0.6182, 0.1361, 0.6198, 0.1422, 0.6188, 0.1426, 0.5684, 0.2744, 0.5718, 0.264, 0.5823, 0.2707, 0.5789, 0.2811, 0.6042, 0.1522, 0.6055, 0.1488, 0.6081, 0.151, 0.6072, 0.1538, 0.5623, 0.2927, 0.5645, 0.2861, 0.575, 0.2928, 0.5728, 0.2994, 0.5848, 0.2243, 0.5971, 0.1847, 0.6081, 0.1916, 0.5953, 0.2309, 0.6182, 0.1361, 0.6211, 0.1345, 0.6227, 0.1413, 0.6198, 0.1422, 0.6211, 0.1345, 0.6231, 0.1333, 0.625, 0.1409, 0.6227, 0.1413, 0.3016, 0.2046, 0.3023, 0.07752, 0.4052, 0.07861, 0.4045, 0.2057, 0.6032, 0.1558, 0.6042, 0.1522, 0.6072, 0.1538, 0.6069, 0.1574, 0.6023, 0.1596, 0.6032, 0.1558, 0.6069, 0.1574, 0.6061, 0.161, 0.6055, 0.1488, 0.6063, 0.1471, 0.6087, 0.1495, 0.6081, 0.151, 0.5981, 0.1812, 0.6003, 0.17, 0.6055, 0.1713, 0.604, 0.1843, 0.3406, 0.2134, 0.3151, 0.4755, 0.2471, 0.472, 0.2707, 0.1945, 0.2772, 0.1891, 0.3215, 0.1831, 0.3274, 0.2441, 0.2772, 0.25, 0.558, 0.3056, 0.5623, 0.2927, 0.5728, 0.2994, 0.5686, 0.3124, 0.3215, 0.1831, 0.3974, 0.1606, 0.4063, 0.2227, 0.3274, 0.2441, 0.6015, 0.1632, 0.6023, 0.1596, 0.6061, 0.161, 0.6057, 0.1644, 0.1834, 0.1807, 0.2396, 0.189, 0.2363, 0.2491, 0.1759, 0.2388, 0.3974, 0.1606, 0.4155, 0.1542, 0.4253, 0.2165, 0.4063, 0.2227, 0.2877, 0.1805, 0.3302, 0.1808, 0.33, 0.2492, 0.2874, 0.2489, 0.6112, 0.1409, 0.6133, 0.1393, 0.6148, 0.1439, 0.6129, 0.1449, 0.6009, 0.1665, 0.6015, 0.1632, 0.6057, 0.1644, 0.6055, 0.1675, 0.2289, 0.1801, 0.2877, 0.1805, 0.2874, 0.2489, 0.2286, 0.2485, 0.1872, 0.1798, 0.2289, 0.1801, 0.2286, 0.2485, 0.187, 0.2482, 0.616, 0.1376, 0.6172, 0.1368, 0.6188, 0.1426, 0.6175, 0.1431, 0.5776, 0.2463, 0.5804, 0.2376, 0.591, 0.2443, 0.5881, 0.2529, 0.6003, 0.17, 0.6009, 0.1665, 0.6055, 0.1675, 0.6055, 0.1713, 0.3302, 0.1808, 0.3616, 0.181, 0.3613, 0.2494, 0.33, 0.2492, 0.6377, 0.1214, 0.6399, 0.1196, 0.6454, 0.1326, 0.6433, 0.1344, 0.5971, 0.1847, 0.5981, 0.1812, 0.604, 0.1843, 0.6081, 0.1916, 0.05218, 0.1302, 0.07252, 0.1423, 0.05825, 0.1967, 0.03594, 0.1842, 0.6247, 0.1323, 0.6316, 0.1267, 0.6373, 0.1392, 0.6269, 0.1403, 0.6133, 0.1393, 0.616, 0.1376, 0.6175, 0.1431, 0.6148, 0.1439, 0.2396, 0.189, 0.2772, 0.1891, 0.2772, 0.25, 0.2363, 0.2491, 0.575, 0.2543, 0.5776, 0.2463, 0.5881, 0.2529, 0.5855, 0.261, 0.3616, 0.181, 0.3884, 0.1812, 0.3882, 0.2496, 0.3613, 0.2494, 0.112, 0.1793, 0.1218, 0.1793, 0.1215, 0.2477, 0.1118, 0.2477, 0.5804, 0.2376, 0.5848, 0.2243, 0.5953, 0.2309, 0.591, 0.2443, 0.6093, 0.1428, 0.6112, 0.1409, 0.6129, 0.1449, 0.6112, 0.1462, 0.5664, 0.2803, 0.5684, 0.2744, 0.5789, 0.2811, 0.5769, 0.287, 0.5423, 0.1772, 0.6058, 0.1655, 0.5455, 0.1979, 0.6373, 0.1392, 0.6306, 0.1467, 0.6269, 0.1403, 0.6194, 0.1615, 0.6225, 0.1675, 0.6103, 0.1861, 0.604, 0.1843, 0.6058, 0.1655, 0.5451, 0.144, 0.5493, 0.1285, 0.6058, 0.1655, 0.5423, 0.1772, 0.5436, 0.1559, 0.5455, 0.1979, 0.6058, 0.1655, 0.5514, 0.2159, 0.5514, 0.2159, 0.6058, 0.1655, 0.5585, 0.2305, 0.5585, 0.2305, 0.6058, 0.1655, 0.5655, 0.241, 0.5655, 0.241, 0.6058, 0.1655, 0.5743, 0.2499, 0.5743, 0.2499, 0.6058, 0.1655, 0.592, 0.2847, 0.5451, 0.144, 0.6058, 0.1655, 0.5436, 0.1559, 0.5493, 0.1285, 0.5563, 0.1122, 0.6058, 0.1655, 0.6058, 0.1655, 0.5563, 0.1122, 0.5648, 0.09895, 0.5648, 0.09895, 0.575, 0.08814, 0.6058, 0.1655, 0.6058, 0.1655, 0.575, 0.08814, 0.5881, 0.07942, 0.5881, 0.07942, 0.594, 0.07706, 0.6058, 0.1655, 0.6058, 0.1655, 0.594, 0.07706, 0.5987, 0.07515, 0.5987, 0.07515, 0.6114, 0.07343, 0.6058, 0.1655, 0.6058, 0.1655, 0.6114, 0.07343, 0.6199, 0.07452, 0.6199, 0.07452, 0.6265, 0.07318, 0.6058, 0.1655, 0.6269, 0.1403, 0.6306, 0.1467, 0.6225, 0.1675, 0.6194, 0.1615, 0.604, 0.1843, 0.6103, 0.1861, 0.6081, 0.1916, 0.06742, 0.6868, 0.1088, 0.6763, 0.09496, 0.721, 0.3367, 0.6563, 0.3545, 0.6342, 0.3428, 0.6936, 0.6057, 0.5067, 0.6165, 0.6146, 0.4239, 0.6154, 0.4264, 0.5067, 0.625, 0.6849, 0.6881, 0.7062, 0.6988, 0.7768, 0.6296, 0.7761, 0.06742, 0.6868, 0.1049, 0.6141, 0.1088, 0.6763, 0.6165, 0.6146, 0.6784, 0.6243, 0.6881, 0.7062, 0.625, 0.6849, 0.3108, 0.7968, 0.3967, 0.769, 0.4697, 0.8858, 0.4381, 0.8768, 0.6296, 0.7761, 0.6988, 0.7768, 0.7147, 0.8637, 0.635, 0.8771, 0.6118, 0.1246, 0.6106, 0.1258, 0.6046, 0.1153, 0.6058, 0.1139, 0.2292, 0.1067, 0.1875, 0.1064, 0.1877, 0.04221, 0.2294, 0.04251, 0.288, 0.1071, 0.2292, 0.1067, 0.2294, 0.04251, 0.2882, 0.04292, 0.5921, 0.158, 0.591, 0.1612, 0.5822, 0.1552, 0.5835, 0.1518, 0.6078, 0.1287, 0.6056, 0.1313, 0.5993, 0.1219, 0.6017, 0.1188, 0.3305, 0.1074, 0.288, 0.1071, 0.2882, 0.04292, 0.3307, 0.04323, 0.9637, 0.8386, 0.9389, 0.8585, 0.9137, 0.7797, 0.9361, 0.7603, 0.7212, 0.9865, 0.6372, 1.003, 0.6346, 0.9193, 0.7147, 0.9048, 0.5934, 0.1541, 0.5921, 0.158, 0.5835, 0.1518, 0.5851, 0.1478, 0.9389, 0.8585, 0.8377, 0.9332, 0.823, 0.8499, 0.9137, 0.7797, 0.551, 0.2855, 0.5468, 0.2985, 0.5369, 0.2922, 0.5411, 0.2792, 0.8377, 0.9332, 0.7755, 0.9666, 0.7655, 0.885, 0.823, 0.8499, 0.3831, 0.478, 0.4149, 0.2384, 0.4788, 0.2668, 0.4411, 0.4776, 0.59, 0.1647, 0.5868, 0.1751, 0.5773, 0.1692, 0.5809, 0.1587, 0.5997, 0.1398, 0.5986, 0.1419, 0.5913, 0.1343, 0.5927, 0.1319, 0.5949, 0.15, 0.5934, 0.1541, 0.5851, 0.1478, 0.587, 0.1434, 0.5967, 0.1459, 0.5949, 0.15, 0.587, 0.1434, 0.5891, 0.1388, 0.1919, 0.07635, 0.1912, 0.2034, 0.09467, 0.2024, 0.09537, 0.07532, 0.6173, 0.1195, 0.6155, 0.1212, 0.6096, 0.1099, 0.6114, 0.108, 0.6155, 0.1212, 0.6128, 0.1237, 0.6068, 0.1128, 0.6096, 0.1099, 0.5858, 0.1785, 0.5735, 0.2172, 0.5636, 0.211, 0.5762, 0.1725, 0.5532, 0.2789, 0.551, 0.2855, 0.5411, 0.2792, 0.5433, 0.2726, 0.5986, 0.1419, 0.5967, 0.1459, 0.5891, 0.1388, 0.5913, 0.1343, 0.5605, 0.2568, 0.5571, 0.2672, 0.5472, 0.2609, 0.5506, 0.2505, 0.6128, 0.1237, 0.6118, 0.1246, 0.6058, 0.1139, 0.6068, 0.1128, 0.6372, 1.003, 0.4643, 1.007, 0.4691, 0.927, 0.6346, 0.9193, 0.1875, 0.1064, 0.122, 0.1059, 0.1223, 0.04175, 0.1877, 0.04221, 0.5637, 0.2471, 0.5605, 0.2568, 0.5506, 0.2505, 0.5538, 0.2408, 0.6188, 0.1182, 0.6173, 0.1195, 0.6114, 0.108, 0.6129, 0.1065, 0.5551, 0.2731, 0.5532, 0.2789, 0.5433, 0.2726, 0.5453, 0.2668, 0.6014, 0.137, 0.5997, 0.1398, 0.5927, 0.1319, 0.5946, 0.1287, 0.6315, 0.1071, 0.6254, 0.1124, 0.6196, 0.1, 0.6258, 0.09445, 1.021, 0.7784, 0.9637, 0.8386, 0.9361, 0.7603, 0.9748, 0.7044, 0.6035, 0.134, 0.6014, 0.137, 0.5946, 0.1287, 0.5969, 0.1251, 0.5571, 0.2672, 0.5551, 0.2731, 0.5453, 0.2668, 0.5472, 0.2609, 0.6056, 0.1313, 0.6035, 0.134, 0.5969, 0.1251, 0.5993, 0.1219, 0.5735, 0.2172, 0.5691, 0.2305, 0.5593, 0.2242, 0.5636, 0.211, 0.122, 0.1059, 0.1123, 0.1059, 0.1125, 0.04168, 0.1223, 0.04175, 0.3887, 0.1078, 0.3618, 0.1076, 0.3621, 0.04345, 0.3889, 0.04364, 0.5663, 0.2391, 0.5637, 0.2471, 0.5538, 0.2408, 0.5565, 0.2328, 0.7755, 0.9666, 0.7212, 0.9865, 0.7147, 0.9048, 0.7655, 0.885, 0.6106, 0.1258, 0.6078, 0.1287, 0.6017, 0.1188, 0.6046, 0.1153, 0.6254, 0.1124, 0.6188, 0.1182, 0.6129, 0.1065, 0.6196, 0.1, 0.4643, 1.007, 0.4314, 0.9983, 0.4378, 0.9181, 0.4691, 0.927, 0.5868, 0.1751, 0.5858, 0.1785, 0.5762, 0.1725, 0.5773, 0.1692, 0.6338, 0.1052, 0.6315, 0.1071, 0.6258, 0.09445, 0.628, 0.09241, 0.3618, 0.1076, 0.3305, 0.1074, 0.3307, 0.04323, 0.3621, 0.04345, 0.591, 0.1612, 0.59, 0.1647, 0.5809, 0.1587, 0.5822, 0.1552, 0.5691, 0.2305, 0.5663, 0.2391, 0.5565, 0.2328, 0.5593, 0.2242, 0.6114, 0.108, 0.6096, 0.1099, 0.6035, 0.09896, 0.6054, 0.09692, 0.6096, 0.1099, 0.6068, 0.1128, 0.6006, 0.1021, 0.6035, 0.09896, 0.5762, 0.1725, 0.5636, 0.211, 0.5545, 0.2051, 0.5673, 0.1666, 0.5433, 0.2726, 0.5411, 0.2792, 0.5319, 0.2733, 0.5341, 0.2667, 0.5913, 0.1343, 0.5891, 0.1388, 0.5811, 0.1312, 0.5837, 0.1263, 0.5506, 0.2505, 0.5472, 0.2609, 0.538, 0.255, 0.5414, 0.2446, 0.6068, 0.1128, 0.6058, 0.1139, 0.5996, 0.1033, 0.6006, 0.1021, 0.6196, 0.1, 0.6129, 0.1065, 0.6069, 0.09536, 0.6139, 0.08841, 0.6346, 0.9193, 0.4691, 0.927, 0.4697, 0.8858, 0.635, 0.8771, 0.5538, 0.2408, 0.5506, 0.2505, 0.5414, 0.2446, 0.5446, 0.2349, 0.6129, 0.1065, 0.6114, 0.108, 0.6054, 0.09692, 0.6069, 0.09536, 0.5453, 0.2668, 0.5433, 0.2726, 0.5341, 0.2667, 0.536, 0.2608, 0.04789, 0.7195, 0.01592, 0.6131, 0.04817, 0.5653, 0.06742, 0.6868, 0.5946, 0.1287, 0.5927, 0.1319, 0.5851, 0.1236, 0.5873, 0.12, 0.5636, 0.211, 0.5593, 0.2242, 0.5501, 0.2183, 0.5545, 0.2051, 0.6258, 0.09445, 0.6196, 0.1, 0.6139, 0.08841, 0.6201, 0.08258, 0.9748, 0.7044, 0.9361, 0.7603, 0.9031, 0.7127, 0.924, 0.6825, 0.5969, 0.1251, 0.5946, 0.1287, 0.5873, 0.12, 0.5899, 0.1159, 0.5472, 0.2609, 0.5453, 0.2668, 0.536, 0.2608, 0.538, 0.255, 0.5993, 0.1219, 0.5969, 0.1251, 0.5899, 0.1159, 0.5924, 0.1122, 0.4632, 0.75, 0.419, 0.75, 0.419, 0.75, 0.4632, 0.75, 0.9825, 0.6168, 0.9748, 0.7044, 0.924, 0.6825, 0.9318, 0.6261, 0.3158, 0.8336, 0.2784, 0.8176, 0.2703, 0.7848, 0.3108, 0.7968, 0.5565, 0.2328, 0.5538, 0.2408, 0.5446, 0.2349, 0.5472, 0.2269, 0.7655, 0.885, 0.7147, 0.9048, 0.7147, 0.8637, 0.7648, 0.8437, 0.6046, 0.1153, 0.6017, 0.1188, 0.5951, 0.1087, 0.5982, 0.1048, 0.4691, 0.927, 0.4378, 0.9181, 0.4381, 0.8768, 0.4697, 0.8858, 0.5773, 0.1692, 0.5762, 0.1725, 0.5673, 0.1666, 0.5685, 0.1632, 0.4378, 0.9181, 0.3158, 0.8336, 0.3108, 0.7968, 0.4381, 0.8768, 0.628, 0.09241, 0.6258, 0.09445, 0.6201, 0.08258, 0.6224, 0.08049, 0.2784, 0.8176, 0.2352, 0.8047, 0.2268, 0.7721, 0.2703, 0.7848, 0.5822, 0.1552, 0.5809, 0.1587, 0.5723, 0.1525, 0.5737, 0.1488, 0.5593, 0.2242, 0.5565, 0.2328, 0.5472, 0.2269, 0.5501, 0.2183, 0.6058, 0.1139, 0.6046, 0.1153, 0.5982, 0.1048, 0.5996, 0.1033, 0.1767, 0.7859, 0.09919, 0.7531, 0.09496, 0.721, 0.1694, 0.7534, 0.5835, 0.1518, 0.5822, 0.1552, 0.5737, 0.1488, 0.575, 0.1453, 0.9275, 0.7744, 0.9034, 0.7903, 0.8763, 0.7222, 0.89, 0.7141, 0.6017, 0.1188, 0.5993, 0.1219, 0.5924, 0.1122, 0.5951, 0.1087, 0.2352, 0.8047, 0.1767, 0.7859, 0.1694, 0.7534, 0.2268, 0.7721, 0.7147, 0.9048, 0.6346, 0.9193, 0.635, 0.8771, 0.7147, 0.8637, 0.5851, 0.1478, 0.5835, 0.1518, 0.575, 0.1453, 0.5768, 0.141, 0.9034, 0.7903, 0.8518, 0.7951, 0.8794, 0.7206, 0.823, 0.8499, 0.7655, 0.885, 0.7648, 0.8437, 0.8217, 0.8082, 0.5411, 0.2792, 0.5369, 0.2922, 0.5284, 0.2842, 0.5319, 0.2733, 0.5809, 0.1587, 0.5773, 0.1692, 0.5685, 0.1632, 0.5723, 0.1525, 0.5927, 0.1319, 0.5913, 0.1343, 0.5837, 0.1263, 0.5851, 0.1236, 0.09919, 0.7531, 0.04789, 0.7195, 0.06742, 0.6868, 0.09496, 0.721, 0.587, 0.1434, 0.5851, 0.1478, 0.5768, 0.141, 0.5788, 0.1362, 0.5891, 0.1388, 0.587, 0.1434, 0.5788, 0.1362, 0.5811, 0.1312, 0.2541, 0.6746, 0.1773, 0.6951, 0.2321, 0.6645, 0.1719, 0.5799, 0.1625, 0.587, 0.1353, 0.5544, 0.1649, 0.551, 0.2894, 0.6797, 0.2703, 0.7848, 0.2268, 0.7721, 0.2743, 0.6795, 0.6988, 0.7768, 0.8156, 0.7839, 0.7648, 0.8437, 0.3672, 0.6111, 0.4239, 0.6154, 0.4159, 0.6939, 0.3428, 0.6936, 0.3545, 0.6342, 0.3108, 0.7968, 0.3428, 0.6936, 0.4159, 0.6939, 0.3967, 0.769, 0.6881, 0.7062, 0.6784, 0.6243, 0.8583, 0.6505, 0.8376, 0.7312, 0.6672, 0.5202, 0.6784, 0.6243, 0.6165, 0.6146, 0.6057, 0.5067, 0.6988, 0.7768, 0.6881, 0.7062, 0.8376, 0.7312, 0.8156, 0.7839, 0.8217, 0.8082, 0.8156, 0.7839, 0.8623, 0.7858, 0.8376, 0.7312, 0.8583, 0.6505, 0.8879, 0.7184, 0.8583, 0.6505, 0.9022, 0.584, 0.9318, 0.6261, 0.924, 0.6825, 0.8156, 0.7839, 0.8376, 0.7312, 0.8915, 0.7248, 0.7763, 0.587, 0.8202, 0.5962, 0.8583, 0.6505, 0.6784, 0.6243, 0.6672, 0.5202, 0.7017, 0.5484, 0.8583, 0.6505, 0.6784, 0.6243, 0.7763, 0.587, 0.8996, 0.7148, 0.8583, 0.6505, 0.924, 0.6825, 0.3967, 0.769, 0.4159, 0.6939, 0.625, 0.6849, 0.6296, 0.7761, 0.381, 0.5665, 0.4105, 0.5082, 0.4264, 0.5067, 0.4239, 0.6154, 0.4159, 0.6939, 0.4239, 0.6154, 0.6165, 0.6146, 0.625, 0.6849, 0.4697, 0.8858, 0.3967, 0.769, 0.6296, 0.7761, 0.635, 0.8771, 0.8923, 0.7167, 0.8376, 0.7312, 0.8899, 0.7141, 0.1625, 0.587, 0.1719, 0.5799, 0.1759, 0.5901, 0.1649, 0.551, 0.1353, 0.5544, 0.1205, 0.5369, 0.1629, 0.5309, 0.1629, 0.5309, 0.1205, 0.5369, 0.1082, 0.5225, 0.1589, 0.5163, 0.1205, 0.5369, 0.1353, 0.5544, 0.04817, 0.5653, 0.05253, 0.5471, 0.1353, 0.5544, 0.1313, 0.5805, 0.04817, 0.5653, 0.1082, 0.5225, 0.1205, 0.5369, 0.05253, 0.5471, 0.06407, 0.5312, 0.1962, 0.6305, 0.1773, 0.6951, 0.1816, 0.6357, 0.2131, 0.6497, 0.1773, 0.6951, 0.1962, 0.6305, 0.2321, 0.6645, 0.1773, 0.6951, 0.2131, 0.6497, 0.2541, 0.6746, 0.1694, 0.7534, 0.1773, 0.6951, 0.2743, 0.6795, 0.2268, 0.7721, 0.1694, 0.7534, 0.2541, 0.6746, 0.2703, 0.7848, 0.2894, 0.6797, 0.3428, 0.6936, 0.3108, 0.7968, 0.3146, 0.673, 0.3428, 0.6936, 0.2894, 0.6797, 0.3367, 0.6563, 0.3428, 0.6936, 0.3146, 0.673, 0.3755, 0.5903, 0.4239, 0.6154, 0.3672, 0.6111, 0.4239, 0.6154, 0.3755, 0.5903, 0.381, 0.5665, 0.1773, 0.6951, 0.1694, 0.7534, 0.09496, 0.721, 0.1313, 0.5805, 0.1353, 0.5544, 0.1625, 0.587, 0.09496, 0.721, 0.1088, 0.6763, 0.1773, 0.6951, 0.1088, 0.6763, 0.1438, 0.6284, 0.1697, 0.6335, 0.1773, 0.6951, 0.1773, 0.6951, 0.1697, 0.6335, 0.1816, 0.6357, 0.1625, 0.587, 0.1438, 0.6284, 0.1246, 0.625, 0.1313, 0.5805, 0.7017, 0.5484, 0.7346, 0.5701, 0.6784, 0.6243, 0.6784, 0.6243, 0.7346, 0.5701, 0.7763, 0.587, 0.8583, 0.6505, 0.8461, 0.5946, 0.8726, 0.5909, 0.8461, 0.5946, 0.8583, 0.6505, 0.8202, 0.5962, 0.8726, 0.5909, 0.9022, 0.584, 0.8583, 0.6505, 0.1313, 0.5805, 0.1049, 0.6141, 0.04817, 0.5653, 0.04817, 0.5653, 0.1049, 0.6141, 0.06742, 0.6868, 0.1088, 0.6763, 0.1049, 0.6141, 0.1246, 0.625, 0.1697, 0.6335, 0.1438, 0.6284, 0.1625, 0.587, 0.1816, 0.6357, 0.181, 0.6028, 0.1962, 0.6305, 0.1246, 0.625, 0.1049, 0.6141, 0.1313, 0.5805, 0.1816, 0.6357, 0.1697, 0.6335, 0.1625, 0.587, 0.1759, 0.5901, 0.181, 0.6028, 0.1246, 0.625, 0.1438, 0.6284, 0.1088, 0.6763, 0.7648, 0.8437, 0.7147, 0.8637, 0.6988, 0.7768, 0.7648, 0.8437, 0.8156, 0.7839, 0.8217, 0.8082, 0.8879, 0.7184, 0.8583, 0.6505, 0.9015, 0.7143, 0.8837, 0.7141, 0.8973, 0.7154, 0.8873, 0.7205, 0.8623, 0.7858, 0.823, 0.8499, 0.8217, 0.8082, 0.8623, 0.7858, 0.8156, 0.7839, 0.8915, 0.7248, 0.8623, 0.7858, 0.9137, 0.7797, 0.823, 0.8499, 0.5664, 0.2803, 0.5551, 0.2731, 0.5532, 0.2789, 0.5645, 0.2861, 0.6076, 0.145, 0.6014, 0.137, 0.5997, 0.1398, 0.6063, 0.1471, 0.6377, 0.1214, 0.6315, 0.1071, 0.6254, 0.1124, 0.6316, 0.1267, 0.4632, 0.1324, 0.4459, 0.0665, 0.4048, 0.09069, 0.4155, 0.1542, 0.6093, 0.1428, 0.6035, 0.134, 0.6014, 0.137, 0.6076, 0.145, 0.5684, 0.2744, 0.5571, 0.2672, 0.5551, 0.2731, 0.5664, 0.2803, 0.6112, 0.1409, 0.6056, 0.1313, 0.6035, 0.134, 0.6093, 0.1428, 0.5848, 0.2243, 0.5735, 0.2172, 0.5691, 0.2305, 0.5804, 0.2376, 0.1218, 0.1793, 0.122, 0.1059, 0.1123, 0.1059, 0.112, 0.1793, 0.3884, 0.1812, 0.3887, 0.1078, 0.3618, 0.1076, 0.3616, 0.181, 0.5776, 0.2463, 0.5663, 0.2391, 0.5637, 0.2471, 0.575, 0.2543, 0.2772, 0.1891, 0.278, 0.1284, 0.2433, 0.1291, 0.2396, 0.189, 0.616, 0.1376, 0.6106, 0.1258, 0.6078, 0.1287, 0.6133, 0.1393, 0.6316, 0.1267, 0.6254, 0.1124, 0.6188, 0.1182, 0.6247, 0.1323, 0.07252, 0.1423, 0.08685, 0.08779, 0.06799, 0.07591, 0.05218, 0.1302, 0.5981, 0.1812, 0.5868, 0.1751, 0.5858, 0.1785, 0.5971, 0.1847, 0.6399, 0.1196, 0.6338, 0.1052, 0.6315, 0.1071, 0.6377, 0.1214, 0.3616, 0.181, 0.3618, 0.1076, 0.3305, 0.1074, 0.3302, 0.1808, 0.6009, 0.1665, 0.591, 0.1612, 0.59, 0.1647, 0.6003, 0.17, 0.5804, 0.2376, 0.5691, 0.2305, 0.5663, 0.2391, 0.5776, 0.2463, 0.6172, 0.1368, 0.6118, 0.1246, 0.6106, 0.1258, 0.616, 0.1376, 0.2289, 0.1801, 0.2292, 0.1067, 0.1875, 0.1064, 0.1872, 0.1798, 0.2877, 0.1805, 0.288, 0.1071, 0.2292, 0.1067, 0.2289, 0.1801, 0.6015, 0.1632, 0.5921, 0.158, 0.591, 0.1612, 0.6009, 0.1665, 0.6133, 0.1393, 0.6078, 0.1287, 0.6056, 0.1313, 0.6112, 0.1409, 0.3302, 0.1808, 0.3305, 0.1074, 0.288, 0.1071, 0.2877, 0.1805, 0.4155, 0.1542, 0.4048, 0.09069, 0.3878, 0.09746, 0.3974, 0.1606, 0.2396, 0.189, 0.2433, 0.1291, 0.1911, 0.1215, 0.1834, 0.1807, 0.6023, 0.1596, 0.5934, 0.1541, 0.5921, 0.158, 0.6015, 0.1632, 0.3974, 0.1606, 0.3878, 0.09746, 0.3189, 0.1212, 0.3215, 0.1831, 0.5623, 0.2927, 0.551, 0.2855, 0.5468, 0.2985, 0.558, 0.3056, 0.3215, 0.1831, 0.3189, 0.1212, 0.278, 0.1284, 0.2772, 0.1891, 0.2199, 0.4755, 0.1321, 0.4831, 0.1001, 0.2384, 0.1893, 0.2134, 0.6003, 0.17, 0.59, 0.1647, 0.5868, 0.1751, 0.5981, 0.1812, 0.6063, 0.1471, 0.5997, 0.1398, 0.5986, 0.1419, 0.6055, 0.1488, 0.6032, 0.1558, 0.5949, 0.15, 0.5934, 0.1541, 0.6023, 0.1596, 0.6042, 0.1522, 0.5967, 0.1459, 0.5949, 0.15, 0.6032, 0.1558, 0.3023, 0.07752, 0.1919, 0.07635, 0.1912, 0.2034, 0.3016, 0.2046, 0.6231, 0.1333, 0.6173, 0.1195, 0.6155, 0.1212, 0.6211, 0.1345, 0.6211, 0.1345, 0.6155, 0.1212, 0.6128, 0.1237, 0.6182, 0.1361, 0.5971, 0.1847, 0.5858, 0.1785, 0.5735, 0.2172, 0.5848, 0.2243, 0.5645, 0.2861, 0.5532, 0.2789, 0.551, 0.2855, 0.5623, 0.2927, 0.6055, 0.1488, 0.5986, 0.1419, 0.5967, 0.1459, 0.6042, 0.1522, 0.5718, 0.264, 0.5605, 0.2568, 0.5571, 0.2672, 0.5684, 0.2744, 0.6076, 0.145, 0.6098, 0.1478, 0.6112, 0.1462, 0.6093, 0.1428, 0.6182, 0.1361, 0.6128, 0.1237, 0.6118, 0.1246, 0.6172, 0.1368, 0.1834, 0.1807, 0.1911, 0.1215, 0.08685, 0.08779, 0.07252, 0.1423, 0.1872, 0.1798, 0.1875, 0.1064, 0.122, 0.1059, 0.1218, 0.1793, 0.575, 0.2543, 0.5637, 0.2471, 0.5605, 0.2568, 0.5718, 0.264, 0.6247, 0.1323, 0.6188, 0.1182, 0.6173, 0.1195, 0.6231, 0.1333, 0.4155, 0.1542, 0.4253, 0.2165, 0.4771, 0.1951, 0.4632, 0.1324, 0.6316, 0.1267, 0.6373, 0.1392, 0.6433, 0.1344, 0.6377, 0.1214, 0.6063, 0.1471, 0.6087, 0.1495, 0.6098, 0.1478, 0.6076, 0.145, 0.5645, 0.2861, 0.575, 0.2928, 0.5769, 0.287, 0.5664, 0.2803, 0.6231, 0.1333, 0.625, 0.1409, 0.6269, 0.1403, 0.6247, 0.1323, 0.5718, 0.264, 0.5823, 0.2707, 0.5855, 0.261, 0.575, 0.2543, 0.1218, 0.1793, 0.1215, 0.2477, 0.187, 0.2482, 0.1872, 0.1798, 0.07252, 0.1423, 0.05825, 0.1967, 0.1759, 0.2388, 0.1834, 0.1807, 0.6172, 0.1368, 0.6188, 0.1426, 0.6198, 0.1422, 0.6182, 0.1361, 0.5684, 0.2744, 0.5789, 0.2811, 0.5823, 0.2707, 0.5718, 0.264, 0.6042, 0.1522, 0.6072, 0.1538, 0.6081, 0.151, 0.6055, 0.1488, 0.5623, 0.2927, 0.5728, 0.2994, 0.575, 0.2928, 0.5645, 0.2861, 0.5848, 0.2243, 0.5953, 0.2309, 0.6081, 0.1916, 0.5971, 0.1847, 0.6182, 0.1361, 0.6198, 0.1422, 0.6227, 0.1413, 0.6211, 0.1345, 0.6211, 0.1345, 0.6227, 0.1413, 0.625, 0.1409, 0.6231, 0.1333, 0.3016, 0.2046, 0.4045, 0.2057, 0.4052, 0.07861, 0.3023, 0.07752, 0.6032, 0.1558, 0.6069, 0.1574, 0.6072, 0.1538, 0.6042, 0.1522, 0.6023, 0.1596, 0.6061, 0.161, 0.6069, 0.1574, 0.6032, 0.1558, 0.6055, 0.1488, 0.6081, 0.151, 0.6087, 0.1495, 0.6063, 0.1471, 0.5981, 0.1812, 0.604, 0.1843, 0.6055, 0.1713, 0.6003, 0.17, 0.1893, 0.2134, 0.2731, 0.1945, 0.3014, 0.472, 0.2199, 0.4755, 0.2772, 0.1891, 0.2772, 0.25, 0.3274, 0.2441, 0.3215, 0.1831, 0.558, 0.3056, 0.5686, 0.3124, 0.5728, 0.2994, 0.5623, 0.2927, 0.3215, 0.1831, 0.3274, 0.2441, 0.4063, 0.2227, 0.3974, 0.1606, 0.6015, 0.1632, 0.6057, 0.1644, 0.6061, 0.161, 0.6023, 0.1596, 0.1834, 0.1807, 0.1759, 0.2388, 0.2363, 0.2491, 0.2396, 0.189, 0.3974, 0.1606, 0.4063, 0.2227, 0.4253, 0.2165, 0.4155, 0.1542, 0.2877, 0.1805, 0.2874, 0.2489, 0.33, 0.2492, 0.3302, 0.1808, 0.6112, 0.1409, 0.6129, 0.1449, 0.6148, 0.1439, 0.6133, 0.1393, 0.6009, 0.1665, 0.6055, 0.1675, 0.6057, 0.1644, 0.6015, 0.1632, 0.2289, 0.1801, 0.2286, 0.2485, 0.2874, 0.2489, 0.2877, 0.1805, 0.1872, 0.1798, 0.187, 0.2482, 0.2286, 0.2485, 0.2289, 0.1801, 0.616, 0.1376, 0.6175, 0.1431, 0.6188, 0.1426, 0.6172, 0.1368, 0.5776, 0.2463, 0.5881, 0.2529, 0.591, 0.2443, 0.5804, 0.2376, 0.6003, 0.17, 0.6055, 0.1713, 0.6055, 0.1675, 0.6009, 0.1665, 0.3302, 0.1808, 0.33, 0.2492, 0.3613, 0.2494, 0.3616, 0.181, 0.6377, 0.1214, 0.6433, 0.1344, 0.6454, 0.1326, 0.6399, 0.1196, 0.5971, 0.1847, 0.6081, 0.1916, 0.604, 0.1843, 0.5981, 0.1812, 0.05218, 0.1302, 0.03594, 0.1842, 0.05825, 0.1967, 0.07252, 0.1423, 0.6247, 0.1323, 0.6269, 0.1403, 0.6373, 0.1392, 0.6316, 0.1267, 0.6133, 0.1393, 0.6148, 0.1439, 0.6175, 0.1431, 0.616, 0.1376, 0.2396, 0.189, 0.2363, 0.2491, 0.2772, 0.25, 0.2772, 0.1891, 0.575, 0.2543, 0.5855, 0.261, 0.5881, 0.2529, 0.5776, 0.2463, 0.3616, 0.181, 0.3613, 0.2494, 0.3882, 0.2496, 0.3884, 0.1812, 0.112, 0.1793, 0.1118, 0.2477, 0.1215, 0.2477, 0.1218, 0.1793, 0.5804, 0.2376, 0.591, 0.2443, 0.5953, 0.2309, 0.5848, 0.2243, 0.6093, 0.1428, 0.6112, 0.1462, 0.6129, 0.1449, 0.6112, 0.1409, 0.5664, 0.2803, 0.5769, 0.287, 0.5789, 0.2811, 0.5684, 0.2744, 0.5423, 0.1772, 0.5455, 0.1979, 0.6058, 0.1655, 0.6373, 0.1392, 0.6269, 0.1403, 0.6306, 0.1467, 0.6194, 0.1615, 0.604, 0.1843, 0.6103, 0.1861, 0.6225, 0.1675, 0.6058, 0.1655, 0.5493, 0.1285, 0.5451, 0.144, 0.6058, 0.1655, 0.5436, 0.1559, 0.5423, 0.1772, 0.5455, 0.1979, 0.5514, 0.2159, 0.6058, 0.1655, 0.5514, 0.2159, 0.5585, 0.2305, 0.6058, 0.1655, 0.5585, 0.2305, 0.5655, 0.241, 0.6058, 0.1655, 0.5655, 0.241, 0.5743, 0.2499, 0.6058, 0.1655, 0.5743, 0.2499, 0.592, 0.2847, 0.6058, 0.1655, 0.5451, 0.144, 0.5436, 0.1559, 0.6058, 0.1655, 0.5493, 0.1285, 0.6058, 0.1655, 0.5563, 0.1122, 0.6058, 0.1655, 0.5648, 0.09895, 0.5563, 0.1122, 0.5648, 0.09895, 0.6058, 0.1655, 0.575, 0.08814, 0.6058, 0.1655, 0.5881, 0.07942, 0.575, 0.08814, 0.5881, 0.07942, 0.6058, 0.1655, 0.594, 0.07706, 0.6058, 0.1655, 0.5987, 0.07515, 0.594, 0.07706, 0.5987, 0.07515, 0.6058, 0.1655, 0.6114, 0.07343, 0.6058, 0.1655, 0.6199, 0.07452, 0.6114, 0.07343, 0.6199, 0.07452, 0.6058, 0.1655, 0.6265, 0.07318, 0.6269, 0.1403, 0.6194, 0.1615, 0.6225, 0.1675, 0.6306, 0.1467, 0.604, 0.1843, 0.6081, 0.1916, 0.6103, 0.1861, 0.06742, 0.6868, 0.09496, 0.721, 0.1088, 0.6763, 0.3367, 0.6563, 0.3428, 0.6936, 0.3545, 0.6342, 0.6057, 0.5067, 0.4264, 0.5067, 0.4239, 0.6154, 0.6165, 0.6146, 0.625, 0.6849, 0.6296, 0.7761, 0.6988, 0.7768, 0.6881, 0.7062, 0.06742, 0.6868, 0.1088, 0.6763, 0.1049, 0.6141, 0.6165, 0.6146, 0.625, 0.6849, 0.6881, 0.7062, 0.6784, 0.6243, 0.3108, 0.7968, 0.4381, 0.8768, 0.4697, 0.8858, 0.3967, 0.769, 0.6296, 0.7761, 0.635, 0.8771, 0.7147, 0.8637, 0.6988, 0.7768, 0.6118, 0.1246, 0.6058, 0.1139, 0.6046, 0.1153, 0.6106, 0.1258, 0.2292, 0.1067, 0.2294, 0.04251, 0.1877, 0.04221, 0.1875, 0.1064, 0.288, 0.1071, 0.2882, 0.04292, 0.2294, 0.04251, 0.2292, 0.1067, 0.5921, 0.158, 0.5835, 0.1518, 0.5822, 0.1552, 0.591, 0.1612, 0.6078, 0.1287, 0.6017, 0.1188, 0.5993, 0.1219, 0.6056, 0.1313, 0.3305, 0.1074, 0.3307, 0.04323, 0.2882, 0.04292, 0.288, 0.1071, 0.9637, 0.8386, 0.9361, 0.7603, 0.9137, 0.7797, 0.9389, 0.8585, 0.7212, 0.9865, 0.7147, 0.9048, 0.6346, 0.9193, 0.6372, 1.003, 0.5934, 0.1541, 0.5851, 0.1478, 0.5835, 0.1518, 0.5921, 0.158, 0.9389, 0.8585, 0.9137, 0.7797, 0.823, 0.8499, 0.8377, 0.9332, 0.551, 0.2855, 0.5411, 0.2792, 0.5369, 0.2922, 0.5468, 0.2985, 0.8377, 0.9332, 0.823, 0.8499, 0.7655, 0.885, 0.7755, 0.9666, 0.1321, 0.4831, 0.05878, 0.4879, 0.0234, 0.2668, 0.1001, 0.2384, 0.59, 0.1647, 0.5809, 0.1587, 0.5773, 0.1692, 0.5868, 0.1751, 0.5997, 0.1398, 0.5927, 0.1319, 0.5913, 0.1343, 0.5986, 0.1419, 0.5949, 0.15, 0.587, 0.1434, 0.5851, 0.1478, 0.5934, 0.1541, 0.5967, 0.1459, 0.5891, 0.1388, 0.587, 0.1434, 0.5949, 0.15, 0.1919, 0.07635, 0.09537, 0.07532, 0.09467, 0.2024, 0.1912, 0.2034, 0.6173, 0.1195, 0.6114, 0.108, 0.6096, 0.1099, 0.6155, 0.1212, 0.6155, 0.1212, 0.6096, 0.1099, 0.6068, 0.1128, 0.6128, 0.1237, 0.5858, 0.1785, 0.5762, 0.1725, 0.5636, 0.211, 0.5735, 0.2172, 0.5532, 0.2789, 0.5433, 0.2726, 0.5411, 0.2792, 0.551, 0.2855, 0.5986, 0.1419, 0.5913, 0.1343, 0.5891, 0.1388, 0.5967, 0.1459, 0.5605, 0.2568, 0.5506, 0.2505, 0.5472, 0.2609, 0.5571, 0.2672, 0.6128, 0.1237, 0.6068, 0.1128, 0.6058, 0.1139, 0.6118, 0.1246, 0.6372, 1.003, 0.6346, 0.9193, 0.4691, 0.927, 0.4643, 1.007, 0.1875, 0.1064, 0.1877, 0.04221, 0.1223, 0.04175, 0.122, 0.1059, 0.5637, 0.2471, 0.5538, 0.2408, 0.5506, 0.2505, 0.5605, 0.2568, 0.6188, 0.1182, 0.6129, 0.1065, 0.6114, 0.108, 0.6173, 0.1195, 0.5551, 0.2731, 0.5453, 0.2668, 0.5433, 0.2726, 0.5532, 0.2789, 0.6014, 0.137, 0.5946, 0.1287, 0.5927, 0.1319, 0.5997, 0.1398, 0.6315, 0.1071, 0.6258, 0.09445, 0.6196, 0.1, 0.6254, 0.1124, 1.021, 0.7784, 0.9748, 0.7044, 0.9361, 0.7603, 0.9637, 0.8386, 0.6035, 0.134, 0.5969, 0.1251, 0.5946, 0.1287, 0.6014, 0.137, 0.5571, 0.2672, 0.5472, 0.2609, 0.5453, 0.2668, 0.5551, 0.2731, 0.6056, 0.1313, 0.5993, 0.1219, 0.5969, 0.1251, 0.6035, 0.134, 0.5735, 0.2172, 0.5636, 0.211, 0.5593, 0.2242, 0.5691, 0.2305, 0.122, 0.1059, 0.1223, 0.04175, 0.1125, 0.04168, 0.1123, 0.1059, 0.3887, 0.1078, 0.3889, 0.04364, 0.3621, 0.04345, 0.3618, 0.1076, 0.5663, 0.2391, 0.5565, 0.2328, 0.5538, 0.2408, 0.5637, 0.2471, 0.7755, 0.9666, 0.7655, 0.885, 0.7147, 0.9048, 0.7212, 0.9865, 0.6106, 0.1258, 0.6046, 0.1153, 0.6017, 0.1188, 0.6078, 0.1287, 0.6254, 0.1124, 0.6196, 0.1, 0.6129, 0.1065, 0.6188, 0.1182, 0.4643, 1.007, 0.4691, 0.927, 0.4378, 0.9181, 0.4314, 0.9983, 0.5868, 0.1751, 0.5773, 0.1692, 0.5762, 0.1725, 0.5858, 0.1785, 0.6338, 0.1052, 0.628, 0.09241, 0.6258, 0.09445, 0.6315, 0.1071, 0.3618, 0.1076, 0.3621, 0.04345, 0.3307, 0.04323, 0.3305, 0.1074, 0.591, 0.1612, 0.5822, 0.1552, 0.5809, 0.1587, 0.59, 0.1647, 0.5691, 0.2305, 0.5593, 0.2242, 0.5565, 0.2328, 0.5663, 0.2391, 0.6114, 0.108, 0.6054, 0.09692, 0.6035, 0.09896, 0.6096, 0.1099, 0.6096, 0.1099, 0.6035, 0.09896, 0.6006, 0.1021, 0.6068, 0.1128, 0.5762, 0.1725, 0.5673, 0.1666, 0.5545, 0.2051, 0.5636, 0.211, 0.5433, 0.2726, 0.5341, 0.2667, 0.5319, 0.2733, 0.5411, 0.2792, 0.5913, 0.1343, 0.5837, 0.1263, 0.5811, 0.1312, 0.5891, 0.1388, 0.5506, 0.2505, 0.5414, 0.2446, 0.538, 0.255, 0.5472, 0.2609, 0.6068, 0.1128, 0.6006, 0.1021, 0.5996, 0.1033, 0.6058, 0.1139, 0.6196, 0.1, 0.6139, 0.08841, 0.6069, 0.09536, 0.6129, 0.1065, 0.6346, 0.9193, 0.635, 0.8771, 0.4697, 0.8858, 0.4691, 0.927, 0.5538, 0.2408, 0.5446, 0.2349, 0.5414, 0.2446, 0.5506, 0.2505, 0.6129, 0.1065, 0.6069, 0.09536, 0.6054, 0.09692, 0.6114, 0.108, 0.5453, 0.2668, 0.536, 0.2608, 0.5341, 0.2667, 0.5433, 0.2726, 0.04789, 0.7195, 0.06742, 0.6868, 0.04817, 0.5653, 0.01592, 0.6131, 0.5946, 0.1287, 0.5873, 0.12, 0.5851, 0.1236, 0.5927, 0.1319, 0.5636, 0.211, 0.5545, 0.2051, 0.5501, 0.2183, 0.5593, 0.2242, 0.6258, 0.09445, 0.6201, 0.08258, 0.6139, 0.08841, 0.6196, 0.1, 0.9748, 0.7044, 0.924, 0.6825, 0.9031, 0.7127, 0.9361, 0.7603, 0.5969, 0.1251, 0.5899, 0.1159, 0.5873, 0.12, 0.5946, 0.1287, 0.5472, 0.2609, 0.538, 0.255, 0.536, 0.2608, 0.5453, 0.2668, 0.5993, 0.1219, 0.5924, 0.1122, 0.5899, 0.1159, 0.5969, 0.1251, 0.4632, 0.75, 0.4632, 0.75, 0.419, 0.75, 0.419, 0.75, 0.9825, 0.6168, 0.9318, 0.6261, 0.924, 0.6825, 0.9748, 0.7044, 0.3158, 0.8336, 0.3108, 0.7968, 0.2703, 0.7848, 0.2784, 0.8176, 0.5565, 0.2328, 0.5472, 0.2269, 0.5446, 0.2349, 0.5538, 0.2408, 0.7655, 0.885, 0.7648, 0.8437, 0.7147, 0.8637, 0.7147, 0.9048, 0.6046, 0.1153, 0.5982, 0.1048, 0.5951, 0.1087, 0.6017, 0.1188, 0.4691, 0.927, 0.4697, 0.8858, 0.4381, 0.8768, 0.4378, 0.9181, 0.5773, 0.1692, 0.5685, 0.1632, 0.5673, 0.1666, 0.5762, 0.1725, 0.4378, 0.9181, 0.4381, 0.8768, 0.3108, 0.7968, 0.3158, 0.8336, 0.628, 0.09241, 0.6224, 0.08049, 0.6201, 0.08258, 0.6258, 0.09445, 0.2784, 0.8176, 0.2703, 0.7848, 0.2268, 0.7721, 0.2352, 0.8047, 0.5822, 0.1552, 0.5737, 0.1488, 0.5723, 0.1525, 0.5809, 0.1587, 0.5593, 0.2242, 0.5501, 0.2183, 0.5472, 0.2269, 0.5565, 0.2328, 0.6058, 0.1139, 0.5996, 0.1033, 0.5982, 0.1048, 0.6046, 0.1153, 0.1767, 0.7859, 0.1694, 0.7534, 0.09496, 0.721, 0.09919, 0.7531, 0.5835, 0.1518, 0.575, 0.1453, 0.5737, 0.1488, 0.5822, 0.1552, 0.9275, 0.7744, 0.89, 0.7141, 0.8763, 0.7222, 0.9034, 0.7903, 0.6017, 0.1188, 0.5951, 0.1087, 0.5924, 0.1122, 0.5993, 0.1219, 0.2352, 0.8047, 0.2268, 0.7721, 0.1694, 0.7534, 0.1767, 0.7859, 0.7147, 0.9048, 0.7147, 0.8637, 0.635, 0.8771, 0.6346, 0.9193, 0.5851, 0.1478, 0.5768, 0.141, 0.575, 0.1453, 0.5835, 0.1518, 0.9034, 0.7903, 0.8794, 0.7206, 0.8518, 0.7951, 0.823, 0.8499, 0.8217, 0.8082, 0.7648, 0.8437, 0.7655, 0.885, 0.5411, 0.2792, 0.5319, 0.2733, 0.5284, 0.2842, 0.5369, 0.2922, 0.5809, 0.1587, 0.5723, 0.1525, 0.5685, 0.1632, 0.5773, 0.1692, 0.5927, 0.1319, 0.5851, 0.1236, 0.5837, 0.1263, 0.5913, 0.1343, 0.09919, 0.7531, 0.09496, 0.721, 0.06742, 0.6868, 0.04789, 0.7195, 0.587, 0.1434, 0.5788, 0.1362, 0.5768, 0.141, 0.5851, 0.1478, 0.5891, 0.1388, 0.5811, 0.1312, 0.5788, 0.1362, 0.587, 0.1434, 0.2541, 0.6746, 0.2321, 0.6645, 0.1773, 0.6951, 0.1719, 0.5799, 0.1649, 0.551, 0.1353, 0.5544, 0.1625, 0.587, 0.2894, 0.6797, 0.2743, 0.6795, 0.2268, 0.7721, 0.2703, 0.7848, 0.6988, 0.7768, 0.7648, 0.8437, 0.8156, 0.7839, 0.3672, 0.6111, 0.3545, 0.6342, 0.3428, 0.6936, 0.4159, 0.6939, 0.4239, 0.6154, 0.3108, 0.7968, 0.3967, 0.769, 0.4159, 0.6939, 0.3428, 0.6936, 0.6881, 0.7062, 0.8376, 0.7312, 0.8583, 0.6505, 0.6784, 0.6243, 0.6672, 0.5202, 0.6057, 0.5067, 0.6165, 0.6146, 0.6784, 0.6243, 0.6988, 0.7768, 0.8156, 0.7839, 0.8376, 0.7312, 0.6881, 0.7062, 0.8217, 0.8082, 0.8623, 0.7858, 0.8156, 0.7839, 0.8376, 0.7312, 0.8879, 0.7184, 0.8583, 0.6505, 0.8583, 0.6505, 0.924, 0.6825, 0.9318, 0.6261, 0.9022, 0.584, 0.8156, 0.7839, 0.8915, 0.7248, 0.8376, 0.7312, 0.7763, 0.587, 0.8583, 0.6505, 0.8202, 0.5962, 0.6784, 0.6243, 0.7017, 0.5484, 0.6672, 0.5202, 0.8583, 0.6505, 0.7763, 0.587, 0.6784, 0.6243, 0.8996, 0.7148, 0.924, 0.6825, 0.8583, 0.6505, 0.3967, 0.769, 0.6296, 0.7761, 0.625, 0.6849, 0.4159, 0.6939, 0.381, 0.5665, 0.4239, 0.6154, 0.4264, 0.5067, 0.4105, 0.5082, 0.4159, 0.6939, 0.625, 0.6849, 0.6165, 0.6146, 0.4239, 0.6154, 0.4697, 0.8858, 0.635, 0.8771, 0.6296, 0.7761, 0.3967, 0.769, 0.8923, 0.7167, 0.8899, 0.7141, 0.8376, 0.7312, 0.1625, 0.587, 0.1759, 0.5901, 0.1719, 0.5799, 0.1649, 0.551, 0.1629, 0.5309, 0.1205, 0.5369, 0.1353, 0.5544, 0.1629, 0.5309, 0.1589, 0.5163, 0.1082, 0.5225, 0.1205, 0.5369, 0.1205, 0.5369, 0.05253, 0.5471, 0.04817, 0.5653, 0.1353, 0.5544, 0.1353, 0.5544, 0.04817, 0.5653, 0.1313, 0.5805, 0.1082, 0.5225, 0.06407, 0.5312, 0.05253, 0.5471, 0.1205, 0.5369, 0.1962, 0.6305, 0.1816, 0.6357, 0.1773, 0.6951, 0.2131, 0.6497, 0.1962, 0.6305, 0.1773, 0.6951, 0.2321, 0.6645, 0.2131, 0.6497, 0.1773, 0.6951, 0.2541, 0.6746, 0.1773, 0.6951, 0.1694, 0.7534, 0.2743, 0.6795, 0.2541, 0.6746, 0.1694, 0.7534, 0.2268, 0.7721, 0.2703, 0.7848, 0.3108, 0.7968, 0.3428, 0.6936, 0.2894, 0.6797, 0.3146, 0.673, 0.2894, 0.6797, 0.3428, 0.6936, 0.3367, 0.6563, 0.3146, 0.673, 0.3428, 0.6936, 0.3755, 0.5903, 0.3672, 0.6111, 0.4239, 0.6154, 0.4239, 0.6154, 0.381, 0.5665, 0.3755, 0.5903, 0.1773, 0.6951, 0.09496, 0.721, 0.1694, 0.7534, 0.1313, 0.5805, 0.1625, 0.587, 0.1353, 0.5544, 0.09496, 0.721, 0.1773, 0.6951, 0.1088, 0.6763, 0.1088, 0.6763, 0.1773, 0.6951, 0.1697, 0.6335, 0.1438, 0.6284, 0.1773, 0.6951, 0.1816, 0.6357, 0.1697, 0.6335, 0.1625, 0.587, 0.1313, 0.5805, 0.1246, 0.625, 0.1438, 0.6284, 0.7017, 0.5484, 0.6784, 0.6243, 0.7346, 0.5701, 0.6784, 0.6243, 0.7763, 0.587, 0.7346, 0.5701, 0.8583, 0.6505, 0.8726, 0.5909, 0.8461, 0.5946, 0.8461, 0.5946, 0.8202, 0.5962, 0.8583, 0.6505, 0.8726, 0.5909, 0.8583, 0.6505, 0.9022, 0.584, 0.1313, 0.5805, 0.04817, 0.5653, 0.1049, 0.6141, 0.04817, 0.5653, 0.06742, 0.6868, 0.1049, 0.6141, 0.1088, 0.6763, 0.1246, 0.625, 0.1049, 0.6141, 0.1697, 0.6335, 0.1625, 0.587, 0.1438, 0.6284, 0.1816, 0.6357, 0.1962, 0.6305, 0.181, 0.6028, 0.1246, 0.625, 0.1313, 0.5805, 0.1049, 0.6141, 0.1816, 0.6357, 0.181, 0.6028, 0.1759, 0.5901, 0.1625, 0.587, 0.1697, 0.6335, 0.1246, 0.625, 0.1088, 0.6763, 0.1438, 0.6284, 0.7648, 0.8437, 0.6988, 0.7768, 0.7147, 0.8637, 0.7648, 0.8437, 0.8217, 0.8082, 0.8156, 0.7839, 0.8879, 0.7184, 0.9015, 0.7143, 0.8583, 0.6505, 0.8837, 0.7141, 0.8873, 0.7205, 0.8973, 0.7154, 0.8623, 0.7858, 0.8217, 0.8082, 0.823, 0.8499, 0.8623, 0.7858, 0.8915, 0.7248, 0.8156, 0.7839, 0.8623, 0.7858, 0.823, 0.8499, 0.9137, 0.7797])
me_cube.materials.append(mat_material)
me_cube.use_mirror_vertex_groups = False
me_cube.update()
me_wheel = bpy.data.meshes.new('Wheel')
me_wheel.from_pydata([(0.0, 1.0, -1.0), (0.0, 1.0, 1.0), (0.1951, 0.9808, -1.0), (0.1951, 0.9808, 1.0), (0.3827, 0.9239, -1.0), (0.3827, 0.9239, 1.0), (0.5556, 0.8315, -1.0), (0.5556, 0.8315, 1.0), (0.7071, 0.7071, -1.0), (0.7071, 0.7071, 1.0), (0.8315, 0.5556, -1.0), (0.8315, 0.5556, 1.0), (0.9239, 0.3827, -1.0), (0.9239, 0.3827, 1.0), (0.9808, 0.1951, -1.0), (0.9808, 0.1951, 1.0), (1.0, 0.0, -1.0), (1.0, 0.0, 1.0), (0.9808, -0.1951, -1.0), (0.9808, -0.1951, 1.0), (0.9239, -0.3827, -1.0), (0.9239, -0.3827, 1.0), (0.8315, -0.5556, -1.0), (0.8315, -0.5556, 1.0), (0.7071, -0.7071, -1.0), (0.7071, -0.7071, 1.0), (0.5556, -0.8315, -1.0), (0.5556, -0.8315, 1.0), (0.3827, -0.9239, -1.0), (0.3827, -0.9239, 1.0), (0.1951, -0.9808, -1.0), (0.1951, -0.9808, 1.0), (0.0, -1.0, -1.0), (0.0, -1.0, 1.0), (-0.1951, -0.9808, -1.0), (-0.1951, -0.9808, 1.0), (-0.3827, -0.9239, -1.0), (-0.3827, -0.9239, 1.0), (-0.5556, -0.8315, -1.0), (-0.5556, -0.8315, 1.0), (-0.7071, -0.7071, -1.0), (-0.7071, -0.7071, 1.0), (-0.8315, -0.5556, -1.0), (-0.8315, -0.5556, 1.0), (-0.9239, -0.3827, -1.0), (-0.9239, -0.3827, 1.0), (-0.9808, -0.1951, -1.0), (-0.9808, -0.1951, 1.0), (-1.0, 0.0, -1.0), (-1.0, 0.0, 1.0), (-0.9808, 0.1951, -1.0), (-0.9808, 0.1951, 1.0), (-0.9239, 0.3827, -1.0), (-0.9239, 0.3827, 1.0), (-0.8315, 0.5556, -1.0), (-0.8315, 0.5556, 1.0), (-0.7071, 0.7071, -1.0), (-0.7071, 0.7071, 1.0), (-0.5556, 0.8315, -1.0), (-0.5556, 0.8315, 1.0), (-0.3827, 0.9239, -1.0), (-0.3827, 0.9239, 1.0), (-0.1951, 0.9808, -1.0), (-0.1951, 0.9808, 1.0)], [], [(0, 1, 3, 2), (2, 3, 5, 4), (4, 5, 7, 6), (6, 7, 9, 8), (8, 9, 11, 10), (10, 11, 13, 12), (12, 13, 15, 14), (14, 15, 17, 16), (16, 17, 19, 18), (18, 19, 21, 20), (20, 21, 23, 22), (22, 23, 25, 24), (24, 25, 27, 26), (26, 27, 29, 28), (28, 29, 31, 30), (30, 31, 33, 32), (32, 33, 35, 34), (34, 35, 37, 36), (36, 37, 39, 38), (38, 39, 41, 40), (40, 41, 43, 42), (42, 43, 45, 44), (44, 45, 47, 46), (46, 47, 49, 48), (48, 49, 51, 50), (50, 51, 53, 52), (52, 53, 55, 54), (54, 55, 57, 56), (56, 57, 59, 58), (58, 59, 61, 60), (3, 1, 63, 61, 59, 57, 55, 53, 51, 49, 47, 45, 43, 41, 39, 37, 35, 33, 31, 29, 27, 25, 23, 21, 19, 17, 15, 13, 11, 9, 7, 5), (60, 61, 63, 62), (62, 63, 1, 0), (0, 2, 4, 6, 8, 10, 12, 14, 16, 18, 20, 22, 24, 26, 28, 30, 32, 34, 36, 38, 40, 42, 44, 46, 48, 50, 52, 54, 56, 58, 60, 62)])
_uv = me_wheel.uv_layers.new(name='UVMap')
_uv.uv.foreach_set('vector', [0.6503, 0.1864, 0.6503, 0.2005, 0.6462, 0.2005, 0.6462, 0.1864, 0.6462, 0.1864, 0.6462, 0.2005, 0.6421, 0.2005, 0.6421, 0.1864, 0.6421, 0.1864, 0.6421, 0.2005, 0.6379, 0.2005, 0.6379, 0.1864, 0.6379, 0.1864, 0.6379, 0.2005, 0.6338, 0.2005, 0.6338, 0.1864, 0.6338, 0.1864, 0.6338, 0.2005, 0.6297, 0.2005, 0.6297, 0.1864, 0.6297, 0.1864, 0.6297, 0.2005, 0.6256, 0.2005, 0.6256, 0.1864, 0.6256, 0.1864, 0.6256, 0.2005, 0.6215, 0.2005, 0.6215, 0.1864, 0.6215, 0.1864, 0.6215, 0.2005, 0.6173, 0.2005, 0.6173, 0.1864, 0.6173, 0.1864, 0.6173, 0.2005, 0.6132, 0.2005, 0.6132, 0.1864, 0.6132, 0.1864, 0.6132, 0.2005, 0.6091, 0.2005, 0.6091, 0.1864, 0.6091, 0.1864, 0.6091, 0.2005, 0.605, 0.2005, 0.605, 0.1864, 0.605, 0.1864, 0.605, 0.2005, 0.6008, 0.2005, 0.6008, 0.1864, 0.6008, 0.1864, 0.6008, 0.2005, 0.5967, 0.2005, 0.5967, 0.1864, 0.5967, 0.1864, 0.5967, 0.2005, 0.5926, 0.2005, 0.5926, 0.1864, 0.5926, 0.1864, 0.5926, 0.2005, 0.5885, 0.2005, 0.5885, 0.1864, 0.5885, 0.1864, 0.5885, 0.2005, 0.5844, 0.2005, 0.5844, 0.1864, 0.5844, 0.1864, 0.5844, 0.2005, 0.5802, 0.2005, 0.5802, 0.1864, 0.5802, 0.1864, 0.5802, 0.2005, 0.5761, 0.2005, 0.5761, 0.1864, 0.5761, 0.1864, 0.5761, 0.2005, 0.572, 0.2005, 0.572, 0.1864, 0.572, 0.1864, 0.572, 0.2005, 0.5679, 0.2005, 0.5679, 0.1864, 0.5679, 0.1864, 0.5679, 0.2005, 0.5637, 0.2005, 0.5637, 0.1864, 0.5637, 0.1864, 0.5637, 0.2005, 0.5596, 0.2005, 0.5596, 0.1864, 0.5596, 0.1864, 0.5596, 0.2005, 0.5555, 0.2005, 0.5555, 0.1864, 0.5555, 0.1864, 0.5555, 0.2005, 0.5514, 0.2005, 0.5514, 0.1864, 0.5514, 0.1864, 0.5514, 0.2005, 0.5472, 0.2005, 0.5472, 0.1864, 0.5472, 0.1864, 0.5472, 0.2005, 0.5431, 0.2005, 0.5431, 0.1864, 0.5431, 0.1864, 0.5431, 0.2005, 0.539, 0.2005, 0.539, 0.1864, 0.539, 0.1864, 0.539, 0.2005, 0.5349, 0.2005, 0.5349, 0.1864, 0.5349, 0.1864, 0.5349, 0.2005, 0.5308, 0.2005, 0.5308, 0.1864, 0.5308, 0.1864, 0.5308, 0.2005, 0.5266, 0.2005, 0.5266, 0.1864, 0.803, 0.3169, 0.7814, 0.3199, 0.7598, 0.3169, 0.739, 0.308, 0.7199, 0.2937, 0.7032, 0.2743, 0.6894, 0.2507, 0.6792, 0.2238, 0.6729, 0.1947, 0.6707, 0.1643, 0.6729, 0.134, 0.6799, 0.1075, 0.6902, 0.08058, 0.7039, 0.057, 0.7207, 0.03766, 0.7398, 0.02328, 0.7606, 0.01443, 0.7822, 0.01144, 0.803, 0.01173, 0.8237, 0.02058, 0.8429, 0.03496, 0.8596, 0.05431, 0.8734, 0.07788, 0.8836, 0.1048, 0.8899, 0.134, 0.8901, 0.1632, 0.888, 0.1936, 0.8817, 0.2228, 0.8715, 0.2497, 0.8577, 0.2732, 0.8409, 0.2926, 0.8218, 0.307, 0.5266, 0.1864, 0.5266, 0.2005, 0.5225, 0.2005, 0.5225, 0.1864, 0.5225, 0.1864, 0.5225, 0.2005, 0.5184, 0.2005, 0.5184, 0.1864, 0.5779, 0.2358, 0.5905, 0.2341, 0.6026, 0.229, 0.6138, 0.2206, 0.6236, 0.2094, 0.6316, 0.1956, 0.6375, 0.18, 0.6412, 0.163, 0.6425, 0.1454, 0.6412, 0.1278, 0.6375, 0.1108, 0.6316, 0.09515, 0.6236, 0.08144, 0.6138, 0.07019, 0.6026, 0.06183, 0.5905, 0.05669, 0.5779, 0.05495, 0.5653, 0.05669, 0.5532, 0.06183, 0.5421, 0.07019, 0.5323, 0.08144, 0.5243, 0.09515, 0.5183, 0.1108, 0.5146, 0.1278, 0.5134, 0.1454, 0.5146, 0.163, 0.5183, 0.18, 0.5243, 0.1956, 0.5323, 0.2094, 0.5421, 0.2206, 0.5532, 0.229, 0.5653, 0.2341])
me_wheel.materials.append(mat_material)
me_wheel.update()

# ---- objects
ob_car = bpy.data.objects.new('Car', me_cube)
ob_wheel_fl = bpy.data.objects.new('Wheel FL', me_wheel)
ob_wheel_bl = bpy.data.objects.new('Wheel BL', me_wheel)
ob_wheel_fr = bpy.data.objects.new('Wheel FR', me_wheel)
ob_wheel_br = bpy.data.objects.new('Wheel BR', me_wheel)

# ---- transforms, parenting, visibility, modifiers, constraints
ob_car.location = (0.0, 0.0, 0.0)
ob_car.lock_rotations_4d = False
ob_car.empty_display_type = 'ARROWS'
ob_car.lineart.crease_threshold = 0.0
ob_wheel_fl.location = (0.6732, -0.8093, 0.3181)
ob_wheel_fl.rotation_euler = (-0.0, 1.571, 0.0)
ob_wheel_fl.scale = (0.2855, 0.2855, 0.05011)
ob_wheel_bl.location = (0.6732, 0.7783, 0.3181)
ob_wheel_bl.rotation_euler = (-0.0, 1.571, 0.0)
ob_wheel_bl.scale = (0.2855, 0.2855, 0.05011)
ob_wheel_fr.location = (-0.669, -0.8093, 0.3181)
ob_wheel_fr.rotation_euler = (-3.142, 1.571, 0.0)
ob_wheel_fr.scale = (0.2855, 0.2855, 0.05011)
ob_wheel_br.location = (-0.669, 0.7765, 0.3181)
ob_wheel_br.rotation_euler = (-3.142, 1.571, 0.0)
ob_wheel_br.scale = (0.2855, 0.2855, 0.05011)

# ---- collection membership
col_collection.objects.link(ob_car)
col_collection.objects.link(ob_wheel_fl)
col_collection.objects.link(ob_wheel_bl)
col_collection.objects.link(ob_wheel_fr)
col_collection.objects.link(ob_wheel_br)

# ---- scene / render settings (as saved in the file)
scene.frame_start = 1; scene.frame_end = 250; scene.frame_set(2)
scene.render.engine = 'BLENDER_EEVEE_NEXT'
scene.cycles.sampling_pattern = 'TABULATED_SOBOL'
scene.cycles.use_light_tree = False
scene.view_settings.view_transform = 'Filmic'
bpy.context.view_layer.update()

# ---- added for rendering (the .blend has no active camera and no usable light): camera, sun
cam_auto = bpy.data.cameras.new('AutoCamera')
cam_auto.lens = 50.0
cam_auto.sensor_width = 36.0
cam_auto.clip_end = 1000.0
ob_auto_camera = bpy.data.objects.new('AutoCamera', cam_auto)
scene.collection.objects.link(ob_auto_camera)
ob_auto_camera.location = (3.19974, -3.91179, 3.21992)
ob_auto_camera.rotation_euler = (1.09748, -7.21219e-08, 0.694738)
scene.camera = ob_auto_camera
light_auto_sun = bpy.data.lights.new('AutoSun', 'SUN')
light_auto_sun.energy = 3.0
light_auto_sun.angle = 0.0523599
ob_auto_sun = bpy.data.objects.new('AutoSun', light_auto_sun)
scene.collection.objects.link(ob_auto_sun)
ob_auto_sun.rotation_euler = (0.872665, 0.174533, 0.523599)
bpy.context.view_layer.update()
